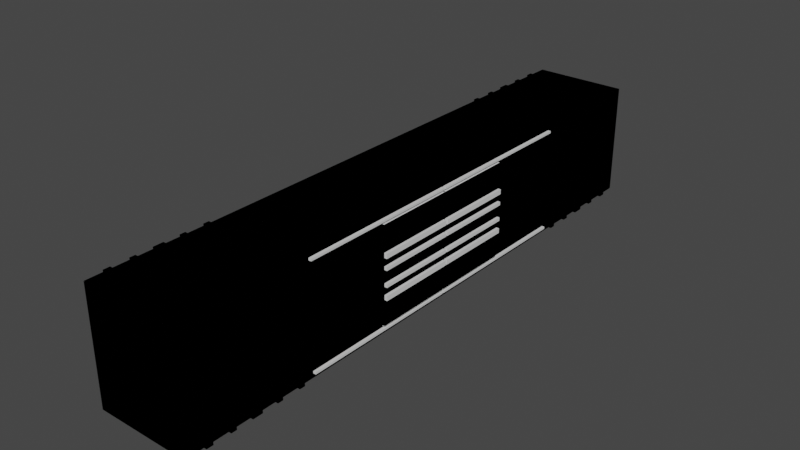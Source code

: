 # Source: boxcar1b.blend  (saved by Blender 3.3.6; exported with 4.5.12 LTS)
import bpy
from mathutils import Matrix  # noqa: F401  (used for matrix-valued properties, if any)

bpy.ops.wm.read_factory_settings(use_empty=True)
scene = bpy.context.scene
scene.name = 'Scene'

# ---- collections
col_refs = bpy.data.collections.new('REFS'); scene.collection.children.link(col_refs)

# ---- materials (node trees are filled in below, after node groups)
mat_material = bpy.data.materials.new('Material')
mat_material.alpha_threshold = 0.0
mat_material.use_transparent_shadow = False
mat_material.roughness = 0.5
mat_material.line_color = (0.0, 0.0, 0.0, 1.0)

# ---- material node trees
mat_material.use_nodes = True; mat_material.node_tree.nodes.clear()
_N = mat_material.node_tree.nodes; _L = mat_material.node_tree.links
n0 = _N.new('ShaderNodeOutputMaterial'); n0.name = 'Material Output'; n0.location = (300, 300)
n1 = _N.new('ShaderNodeBsdfPrincipled'); n1.name = 'Principled BSDF'; n1.location = (10, 300)
n1.distribution = 'GGX'
n1.subsurface_method = 'RANDOM_WALK_SKIN'
n1.inputs[3].default_value = 1.45
n1.inputs[27].default_value = (0.0, 0.0, 0.0, 1.0)
n1.inputs[28].default_value = 1.0
_L.new(n1.outputs[0], n0.inputs[0])
n0.is_active_output = True

# ---- world
world_world = bpy.data.worlds.new('World'); scene.world = world_world
world_world.use_nodes = True; world_world.node_tree.nodes.clear()
_N = world_world.node_tree.nodes; _L = world_world.node_tree.links
n0 = _N.new('ShaderNodeOutputWorld'); n0.name = 'World Output'; n0.location = (300, 300)
n1 = _N.new('ShaderNodeBackground'); n1.name = 'Background'; n1.location = (10, 300)
n1.inputs[0].default_value = (0.05088, 0.05088, 0.05088, 1.0)
_L.new(n1.outputs[0], n0.inputs[0])
n0.is_active_output = True
world_world.color = (0.05088, 0.05088, 0.05088)
world_world.use_sun_shadow = False
world_world.sun_shadow_jitter_overblur = 0.0

# ---- meshes
me_cube = bpy.data.meshes.new('Cube')
me_cube.from_pydata([(1.524, 9.611, 1.829), (1.524, 9.611, -1.829), (1.524, -9.611, 1.829), (1.524, -9.611, -1.829), (-1.524, 9.611, 1.829), (-1.524, 9.611, -1.829), (-1.524, -9.611, 1.829), (-1.524, -9.611, -1.829), (1.524, -0.02389, -1.829), (1.524, -0.02389, 1.829), (1.524, -2.585, -1.829), (1.524, -2.585, 1.829), (1.524, -0.02389, 1.562), (1.524, -2.585, 1.562), (1.524, -0.02389, -1.553), (1.524, -2.585, -1.553), (1.615, -2.585, 1.562), (1.615, -0.02389, 1.562), (1.615, -0.02389, -1.553), (1.615, -2.585, -1.553), (1.524, -5.304, -1.829), (1.524, -5.304, 1.829), (1.524, -2.585, 1.692), (1.524, -0.02389, 1.692), (1.524, -5.304, 1.692), (1.524, -2.585, 1.621), (1.524, -0.02389, 1.621), (1.524, -5.304, 1.621), (1.615, -5.304, 1.621), (1.615, -5.304, 1.692), (1.615, -2.585, 1.692), (1.615, -0.02389, 1.692), (1.615, -2.585, 1.621), (1.615, -0.02389, 1.621), (1.615, -2.585, 0.7209), (1.615, -0.02389, 0.7209), (1.615, -2.585, 0.5672), (1.615, -0.02389, 0.5672), (1.707, -2.585, 0.7209), (1.707, -0.02389, 0.7209), (1.707, -2.585, 0.5672), (1.707, -0.02389, 0.5672), (1.615, -2.585, 0.3141), (1.615, -0.02389, 0.3141), (1.615, -2.585, 0.2056), (1.615, -0.02389, 0.2056), (1.707, -2.585, 0.3141), (1.707, -0.02389, 0.3141), (1.707, -2.585, 0.2056), (1.707, -0.02389, 0.2056), (1.524, -5.709, 1.829), (1.524, -5.709, -1.829), (1.524, -5.892, 1.829), (1.524, -5.892, -1.829), (1.615, -5.892, -1.829), (1.615, -5.709, -1.829), (1.615, -5.709, 1.829), (1.615, -5.892, 1.829), (1.524, -6.488, 1.829), (1.524, -6.488, -1.829), (1.524, -6.67, 1.829), (1.524, -6.67, -1.829), (1.615, -6.67, -1.829), (1.615, -6.488, -1.829), (1.615, -6.488, 1.829), (1.615, -6.67, 1.829), (1.524, -7.184, 1.829), (1.524, -7.184, -1.829), (1.524, -7.516, 1.829), (1.524, -7.516, -1.829), (1.615, -7.516, -1.829), (1.615, -7.184, -1.829), (1.615, -7.184, 1.829), (1.615, -7.516, 1.829), (1.524, -8.046, 1.829), (1.524, -8.046, -1.829), (1.524, -8.228, 1.829), (1.524, -8.228, -1.829), (1.615, -8.228, -1.829), (1.615, -8.046, -1.829), (1.615, -8.046, 1.829), (1.615, -8.228, 1.829), (1.524, -8.792, 1.829), (1.524, -8.792, -1.829), (1.524, -9.007, 1.829), (1.524, -9.007, -1.829), (1.615, -9.007, -1.829), (1.615, -8.792, -1.829), (1.615, -8.792, 1.829), (1.615, -9.007, 1.829), (-1.524, 9.611, 1.829), (-1.524, 9.611, -1.829), (-1.524, -9.611, 1.829), (-1.524, -9.611, -1.829), (1.524, 9.611, 1.829), (1.524, 9.611, -1.829), (1.524, -9.611, 1.829), (1.524, -9.611, -1.829), (-1.524, -0.02389, -1.829), (-1.524, -0.02389, 1.829), (-1.524, -2.585, -1.829), (-1.524, -2.585, 1.829), (-1.524, -0.02389, 1.562), (-1.524, -2.585, 1.562), (-1.524, -0.02389, -1.553), (-1.524, -2.585, -1.553), (-1.615, -2.585, 1.562), (-1.615, -0.02389, 1.562), (-1.615, -0.02389, -1.553), (-1.615, -2.585, -1.553), (-1.524, -5.304, -1.829), (-1.524, -5.304, 1.829), (-1.524, -2.585, 1.692), (-1.524, -0.02389, 1.692), (-1.524, -5.304, 1.692), (-1.524, -2.585, 1.621), (-1.524, -0.02389, 1.621), (-1.524, -5.304, 1.621), (-1.615, -5.304, 1.621), (-1.615, -5.304, 1.692), (-1.615, -2.585, 1.692), (-1.615, -0.02389, 1.692), (-1.615, -2.585, 1.621), (-1.615, -0.02389, 1.621), (-1.615, -2.585, 0.7209), (-1.615, -0.02389, 0.7209), (-1.615, -2.585, 0.5672), (-1.615, -0.02389, 0.5672), (-1.707, -2.585, 0.7209), (-1.707, -0.02389, 0.7209), (-1.707, -2.585, 0.5672), (-1.707, -0.02389, 0.5672), (-1.615, -2.585, 0.3141), (-1.615, -0.02389, 0.3141), (-1.615, -2.585, 0.2056), (-1.615, -0.02389, 0.2056), (-1.707, -2.585, 0.3141), (-1.707, -0.02389, 0.3141), (-1.707, -2.585, 0.2056), (-1.707, -0.02389, 0.2056), (-1.524, -5.709, 1.829), (-1.524, -5.709, -1.829), (-1.524, -5.892, 1.829), (-1.524, -5.892, -1.829), (-1.615, -5.892, -1.829), (-1.615, -5.709, -1.829), (-1.615, -5.709, 1.829), (-1.615, -5.892, 1.829), (-1.524, -6.488, 1.829), (-1.524, -6.488, -1.829), (-1.524, -6.67, 1.829), (-1.524, -6.67, -1.829), (-1.615, -6.67, -1.829), (-1.615, -6.488, -1.829), (-1.615, -6.488, 1.829), (-1.615, -6.67, 1.829), (-1.524, -7.184, 1.829), (-1.524, -7.184, -1.829), (-1.524, -7.516, 1.829), (-1.524, -7.516, -1.829), (-1.615, -7.516, -1.829), (-1.615, -7.184, -1.829), (-1.615, -7.184, 1.829), (-1.615, -7.516, 1.829), (-1.524, -8.046, 1.829), (-1.524, -8.046, -1.829), (-1.524, -8.228, 1.829), (-1.524, -8.228, -1.829), (-1.615, -8.228, -1.829), (-1.615, -8.046, -1.829), (-1.615, -8.046, 1.829), (-1.615, -8.228, 1.829), (-1.524, -8.792, 1.829), (-1.524, -8.792, -1.829), (-1.524, -9.007, 1.829), (-1.524, -9.007, -1.829), (-1.615, -9.007, -1.829), (-1.615, -8.792, -1.829), (-1.615, -8.792, 1.829), (-1.615, -9.007, 1.829), (1.524, -9.611, 1.829), (1.524, -9.611, -1.829), (1.524, 9.611, 1.829), (1.524, 9.611, -1.829), (-1.524, -9.611, 1.829), (-1.524, -9.611, -1.829), (-1.524, 9.611, 1.829), (-1.524, 9.611, -1.829), (1.524, 0.02389, -1.829), (1.524, 0.02389, 1.829), (1.524, 2.585, -1.829), (1.524, 2.585, 1.829), (1.524, 0.02389, 1.562), (1.524, 2.585, 1.562), (1.524, 0.02389, -1.553), (1.524, 2.585, -1.553), (1.615, 2.585, 1.562), (1.615, 0.02389, 1.562), (1.615, 0.02389, -1.553), (1.615, 2.585, -1.553), (1.524, 5.304, -1.829), (1.524, 5.304, 1.829), (1.524, 2.585, 1.692), (1.524, 0.02389, 1.692), (1.524, 5.304, 1.692), (1.524, 2.585, 1.621), (1.524, 0.02389, 1.621), (1.524, 5.304, 1.621), (1.615, 5.304, 1.621), (1.615, 5.304, 1.692), (1.615, 2.585, 1.692), (1.615, 0.02389, 1.692), (1.615, 2.585, 1.621), (1.615, 0.02389, 1.621), (1.615, 2.585, 0.7209), (1.615, 0.02389, 0.7209), (1.615, 2.585, 0.5672), (1.615, 0.02389, 0.5672), (1.707, 2.585, 0.7209), (1.707, 0.02389, 0.7209), (1.707, 2.585, 0.5672), (1.707, 0.02389, 0.5672), (1.615, 2.585, 0.3141), (1.615, 0.02389, 0.3141), (1.615, 2.585, 0.2056), (1.615, 0.02389, 0.2056), (1.707, 2.585, 0.3141), (1.707, 0.02389, 0.3141), (1.707, 2.585, 0.2056), (1.707, 0.02389, 0.2056), (1.524, 5.709, 1.829), (1.524, 5.709, -1.829), (1.524, 5.892, 1.829), (1.524, 5.892, -1.829), (1.615, 5.892, -1.829), (1.615, 5.709, -1.829), (1.615, 5.709, 1.829), (1.615, 5.892, 1.829), (1.524, 6.488, 1.829), (1.524, 6.488, -1.829), (1.524, 6.67, 1.829), (1.524, 6.67, -1.829), (1.615, 6.67, -1.829), (1.615, 6.488, -1.829), (1.615, 6.488, 1.829), (1.615, 6.67, 1.829), (1.524, 7.184, 1.829), (1.524, 7.184, -1.829), (1.524, 7.516, 1.829), (1.524, 7.516, -1.829), (1.615, 7.516, -1.829), (1.615, 7.184, -1.829), (1.615, 7.184, 1.829), (1.615, 7.516, 1.829), (1.524, 8.046, 1.829), (1.524, 8.046, -1.829), (1.524, 8.228, 1.829), (1.524, 8.228, -1.829), (1.615, 8.228, -1.829), (1.615, 8.046, -1.829), (1.615, 8.046, 1.829), (1.615, 8.228, 1.829), (1.524, 8.792, 1.829), (1.524, 8.792, -1.829), (1.524, 9.007, 1.829), (1.524, 9.007, -1.829), (1.615, 9.007, -1.829), (1.615, 8.792, -1.829), (1.615, 8.792, 1.829), (1.615, 9.007, 1.829), (-1.524, -9.611, 1.829), (-1.524, -9.611, -1.829), (-1.524, 9.611, 1.829), (-1.524, 9.611, -1.829), (1.524, -9.611, 1.829), (1.524, -9.611, -1.829), (1.524, 9.611, 1.829), (1.524, 9.611, -1.829), (-1.524, 0.02389, -1.829), (-1.524, 0.02389, 1.829), (-1.524, 2.585, -1.829), (-1.524, 2.585, 1.829), (-1.524, 0.02389, 1.562), (-1.524, 2.585, 1.562), (-1.524, 0.02389, -1.553), (-1.524, 2.585, -1.553), (-1.615, 2.585, 1.562), (-1.615, 0.02389, 1.562), (-1.615, 0.02389, -1.553), (-1.615, 2.585, -1.553), (-1.524, 5.304, -1.829), (-1.524, 5.304, 1.829), (-1.524, 2.585, 1.692), (-1.524, 0.02389, 1.692), (-1.524, 5.304, 1.692), (-1.524, 2.585, 1.621), (-1.524, 0.02389, 1.621), (-1.524, 5.304, 1.621), (-1.615, 5.304, 1.621), (-1.615, 5.304, 1.692), (-1.615, 2.585, 1.692), (-1.615, 0.02389, 1.692), (-1.615, 2.585, 1.621), (-1.615, 0.02389, 1.621), (-1.615, 2.585, 0.7209), (-1.615, 0.02389, 0.7209), (-1.615, 2.585, 0.5672), (-1.615, 0.02389, 0.5672), (-1.707, 2.585, 0.7209), (-1.707, 0.02389, 0.7209), (-1.707, 2.585, 0.5672), (-1.707, 0.02389, 0.5672), (-1.615, 2.585, 0.3141), (-1.615, 0.02389, 0.3141), (-1.615, 2.585, 0.2056), (-1.615, 0.02389, 0.2056), (-1.707, 2.585, 0.3141), (-1.707, 0.02389, 0.3141), (-1.707, 2.585, 0.2056), (-1.707, 0.02389, 0.2056), (-1.524, 5.709, 1.829), (-1.524, 5.709, -1.829), (-1.524, 5.892, 1.829), (-1.524, 5.892, -1.829), (-1.615, 5.892, -1.829), (-1.615, 5.709, -1.829), (-1.615, 5.709, 1.829), (-1.615, 5.892, 1.829), (-1.524, 6.488, 1.829), (-1.524, 6.488, -1.829), (-1.524, 6.67, 1.829), (-1.524, 6.67, -1.829), (-1.615, 6.67, -1.829), (-1.615, 6.488, -1.829), (-1.615, 6.488, 1.829), (-1.615, 6.67, 1.829), (-1.524, 7.184, 1.829), (-1.524, 7.184, -1.829), (-1.524, 7.516, 1.829), (-1.524, 7.516, -1.829), (-1.615, 7.516, -1.829), (-1.615, 7.184, -1.829), (-1.615, 7.184, 1.829), (-1.615, 7.516, 1.829), (-1.524, 8.046, 1.829), (-1.524, 8.046, -1.829), (-1.524, 8.228, 1.829), (-1.524, 8.228, -1.829), (-1.615, 8.228, -1.829), (-1.615, 8.046, -1.829), (-1.615, 8.046, 1.829), (-1.615, 8.228, 1.829), (-1.524, 8.792, 1.829), (-1.524, 8.792, -1.829), (-1.524, 9.007, 1.829), (-1.524, 9.007, -1.829), (-1.615, 9.007, -1.829), (-1.615, 8.792, -1.829), (-1.615, 8.792, 1.829), (-1.615, 9.007, 1.829), (1.524, 9.611, -1.829), (1.524, 9.611, 1.829), (1.524, -9.611, -1.829), (1.524, -9.611, 1.829), (-1.524, 9.611, -1.829), (-1.524, 9.611, 1.829), (-1.524, -9.611, -1.829), (-1.524, -9.611, 1.829), (1.524, -0.02389, 1.829), (1.524, -0.02389, -1.829), (1.524, -2.585, 1.829), (1.524, -2.585, -1.829), (1.524, -0.02389, -1.562), (1.524, -2.585, -1.562), (1.524, -0.02389, 1.553), (1.524, -2.585, 1.553), (1.615, -2.585, -1.562), (1.615, -0.02389, -1.562), (1.615, -0.02389, 1.553), (1.615, -2.585, 1.553), (1.524, -5.304, 1.829), (1.524, -5.304, -1.829), (1.524, -2.585, -1.692), (1.524, -0.02389, -1.692), (1.524, -5.304, -1.692), (1.524, -2.585, -1.621), (1.524, -0.02389, -1.621), (1.524, -5.304, -1.621), (1.615, -5.304, -1.621), (1.615, -5.304, -1.692), (1.615, -2.585, -1.692), (1.615, -0.02389, -1.692), (1.615, -2.585, -1.621), (1.615, -0.02389, -1.621), (1.615, -2.585, -0.7209), (1.615, -0.02389, -0.7209), (1.615, -2.585, -0.5672), (1.615, -0.02389, -0.5672), (1.707, -2.585, -0.7209), (1.707, -0.02389, -0.7209), (1.707, -2.585, -0.5672), (1.707, -0.02389, -0.5672), (1.615, -2.585, -0.3141), (1.615, -0.02389, -0.3141), (1.615, -2.585, -0.2056), (1.615, -0.02389, -0.2056), (1.707, -2.585, -0.3141), (1.707, -0.02389, -0.3141), (1.707, -2.585, -0.2056), (1.707, -0.02389, -0.2056), (1.524, -5.709, -1.829), (1.524, -5.709, 1.829), (1.524, -5.892, -1.829), (1.524, -5.892, 1.829), (1.615, -5.892, 1.829), (1.615, -5.709, 1.829), (1.615, -5.709, -1.829), (1.615, -5.892, -1.829), (1.524, -6.488, -1.829), (1.524, -6.488, 1.829), (1.524, -6.67, -1.829), (1.524, -6.67, 1.829), (1.615, -6.67, 1.829), (1.615, -6.488, 1.829), (1.615, -6.488, -1.829), (1.615, -6.67, -1.829), (1.524, -7.184, -1.829), (1.524, -7.184, 1.829), (1.524, -7.516, -1.829), (1.524, -7.516, 1.829), (1.615, -7.516, 1.829), (1.615, -7.184, 1.829), (1.615, -7.184, -1.829), (1.615, -7.516, -1.829), (1.524, -8.046, -1.829), (1.524, -8.046, 1.829), (1.524, -8.228, -1.829), (1.524, -8.228, 1.829), (1.615, -8.228, 1.829), (1.615, -8.046, 1.829), (1.615, -8.046, -1.829), (1.615, -8.228, -1.829), (1.524, -8.792, -1.829), (1.524, -8.792, 1.829), (1.524, -9.007, -1.829), (1.524, -9.007, 1.829), (1.615, -9.007, 1.829), (1.615, -8.792, 1.829), (1.615, -8.792, -1.829), (1.615, -9.007, -1.829), (-1.524, 9.611, -1.829), (-1.524, 9.611, 1.829), (-1.524, -9.611, -1.829), (-1.524, -9.611, 1.829), (1.524, 9.611, -1.829), (1.524, 9.611, 1.829), (1.524, -9.611, -1.829), (1.524, -9.611, 1.829), (-1.524, -0.02389, 1.829), (-1.524, -0.02389, -1.829), (-1.524, -2.585, 1.829), (-1.524, -2.585, -1.829), (-1.524, -0.02389, -1.562), (-1.524, -2.585, -1.562), (-1.524, -0.02389, 1.553), (-1.524, -2.585, 1.553), (-1.615, -2.585, -1.562), (-1.615, -0.02389, -1.562), (-1.615, -0.02389, 1.553), (-1.615, -2.585, 1.553), (-1.524, -5.304, 1.829), (-1.524, -5.304, -1.829), (-1.524, -2.585, -1.692), (-1.524, -0.02389, -1.692), (-1.524, -5.304, -1.692), (-1.524, -2.585, -1.621), (-1.524, -0.02389, -1.621), (-1.524, -5.304, -1.621), (-1.615, -5.304, -1.621), (-1.615, -5.304, -1.692), (-1.615, -2.585, -1.692), (-1.615, -0.02389, -1.692), (-1.615, -2.585, -1.621), (-1.615, -0.02389, -1.621), (-1.615, -2.585, -0.7209), (-1.615, -0.02389, -0.7209), (-1.615, -2.585, -0.5672), (-1.615, -0.02389, -0.5672), (-1.707, -2.585, -0.7209), (-1.707, -0.02389, -0.7209), (-1.707, -2.585, -0.5672), (-1.707, -0.02389, -0.5672), (-1.615, -2.585, -0.3141), (-1.615, -0.02389, -0.3141), (-1.615, -2.585, -0.2056), (-1.615, -0.02389, -0.2056), (-1.707, -2.585, -0.3141), (-1.707, -0.02389, -0.3141), (-1.707, -2.585, -0.2056), (-1.707, -0.02389, -0.2056), (-1.524, -5.709, -1.829), (-1.524, -5.709, 1.829), (-1.524, -5.892, -1.829), (-1.524, -5.892, 1.829), (-1.615, -5.892, 1.829), (-1.615, -5.709, 1.829), (-1.615, -5.709, -1.829), (-1.615, -5.892, -1.829), (-1.524, -6.488, -1.829), (-1.524, -6.488, 1.829), (-1.524, -6.67, -1.829), (-1.524, -6.67, 1.829), (-1.615, -6.67, 1.829), (-1.615, -6.488, 1.829), (-1.615, -6.488, -1.829), (-1.615, -6.67, -1.829), (-1.524, -7.184, -1.829), (-1.524, -7.184, 1.829), (-1.524, -7.516, -1.829), (-1.524, -7.516, 1.829), (-1.615, -7.516, 1.829), (-1.615, -7.184, 1.829), (-1.615, -7.184, -1.829), (-1.615, -7.516, -1.829), (-1.524, -8.046, -1.829), (-1.524, -8.046, 1.829), (-1.524, -8.228, -1.829), (-1.524, -8.228, 1.829), (-1.615, -8.228, 1.829), (-1.615, -8.046, 1.829), (-1.615, -8.046, -1.829), (-1.615, -8.228, -1.829), (-1.524, -8.792, -1.829), (-1.524, -8.792, 1.829), (-1.524, -9.007, -1.829), (-1.524, -9.007, 1.829), (-1.615, -9.007, 1.829), (-1.615, -8.792, 1.829), (-1.615, -8.792, -1.829), (-1.615, -9.007, -1.829), (1.524, -9.611, -1.829), (1.524, -9.611, 1.829), (1.524, 9.611, -1.829), (1.524, 9.611, 1.829), (-1.524, -9.611, -1.829), (-1.524, -9.611, 1.829), (-1.524, 9.611, -1.829), (-1.524, 9.611, 1.829), (1.524, 0.02389, 1.829), (1.524, 0.02389, -1.829), (1.524, 2.585, 1.829), (1.524, 2.585, -1.829), (1.524, 0.02389, -1.562), (1.524, 2.585, -1.562), (1.524, 0.02389, 1.553), (1.524, 2.585, 1.553), (1.615, 2.585, -1.562), (1.615, 0.02389, -1.562), (1.615, 0.02389, 1.553), (1.615, 2.585, 1.553), (1.524, 5.304, 1.829), (1.524, 5.304, -1.829), (1.524, 2.585, -1.692), (1.524, 0.02389, -1.692), (1.524, 5.304, -1.692), (1.524, 2.585, -1.621), (1.524, 0.02389, -1.621), (1.524, 5.304, -1.621), (1.615, 5.304, -1.621), (1.615, 5.304, -1.692), (1.615, 2.585, -1.692), (1.615, 0.02389, -1.692), (1.615, 2.585, -1.621), (1.615, 0.02389, -1.621), (1.615, 2.585, -0.7209), (1.615, 0.02389, -0.7209), (1.615, 2.585, -0.5672), (1.615, 0.02389, -0.5672), (1.707, 2.585, -0.7209), (1.707, 0.02389, -0.7209), (1.707, 2.585, -0.5672), (1.707, 0.02389, -0.5672), (1.615, 2.585, -0.3141), (1.615, 0.02389, -0.3141), (1.615, 2.585, -0.2056), (1.615, 0.02389, -0.2056), (1.707, 2.585, -0.3141), (1.707, 0.02389, -0.3141), (1.707, 2.585, -0.2056), (1.707, 0.02389, -0.2056), (1.524, 5.709, -1.829), (1.524, 5.709, 1.829), (1.524, 5.892, -1.829), (1.524, 5.892, 1.829), (1.615, 5.892, 1.829), (1.615, 5.709, 1.829), (1.615, 5.709, -1.829), (1.615, 5.892, -1.829), (1.524, 6.488, -1.829), (1.524, 6.488, 1.829), (1.524, 6.67, -1.829), (1.524, 6.67, 1.829), (1.615, 6.67, 1.829), (1.615, 6.488, 1.829), (1.615, 6.488, -1.829), (1.615, 6.67, -1.829), (1.524, 7.184, -1.829), (1.524, 7.184, 1.829), (1.524, 7.516, -1.829), (1.524, 7.516, 1.829), (1.615, 7.516, 1.829), (1.615, 7.184, 1.829), (1.615, 7.184, -1.829), (1.615, 7.516, -1.829), (1.524, 8.046, -1.829), (1.524, 8.046, 1.829), (1.524, 8.228, -1.829), (1.524, 8.228, 1.829), (1.615, 8.228, 1.829), (1.615, 8.046, 1.829), (1.615, 8.046, -1.829), (1.615, 8.228, -1.829), (1.524, 8.792, -1.829), (1.524, 8.792, 1.829), (1.524, 9.007, -1.829), (1.524, 9.007, 1.829), (1.615, 9.007, 1.829), (1.615, 8.792, 1.829), (1.615, 8.792, -1.829), (1.615, 9.007, -1.829), (-1.524, -9.611, -1.829), (-1.524, -9.611, 1.829), (-1.524, 9.611, -1.829), (-1.524, 9.611, 1.829), (1.524, -9.611, -1.829), (1.524, -9.611, 1.829), (1.524, 9.611, -1.829), (1.524, 9.611, 1.829), (-1.524, 0.02389, 1.829), (-1.524, 0.02389, -1.829), (-1.524, 2.585, 1.829), (-1.524, 2.585, -1.829), (-1.524, 0.02389, -1.562), (-1.524, 2.585, -1.562), (-1.524, 0.02389, 1.553), (-1.524, 2.585, 1.553), (-1.615, 2.585, -1.562), (-1.615, 0.02389, -1.562), (-1.615, 0.02389, 1.553), (-1.615, 2.585, 1.553), (-1.524, 5.304, 1.829), (-1.524, 5.304, -1.829), (-1.524, 2.585, -1.692), (-1.524, 0.02389, -1.692), (-1.524, 5.304, -1.692), (-1.524, 2.585, -1.621), (-1.524, 0.02389, -1.621), (-1.524, 5.304, -1.621), (-1.615, 5.304, -1.621), (-1.615, 5.304, -1.692), (-1.615, 2.585, -1.692), (-1.615, 0.02389, -1.692), (-1.615, 2.585, -1.621), (-1.615, 0.02389, -1.621), (-1.615, 2.585, -0.7209), (-1.615, 0.02389, -0.7209), (-1.615, 2.585, -0.5672), (-1.615, 0.02389, -0.5672), (-1.707, 2.585, -0.7209), (-1.707, 0.02389, -0.7209), (-1.707, 2.585, -0.5672), (-1.707, 0.02389, -0.5672), (-1.615, 2.585, -0.3141), (-1.615, 0.02389, -0.3141), (-1.615, 2.585, -0.2056), (-1.615, 0.02389, -0.2056), (-1.707, 2.585, -0.3141), (-1.707, 0.02389, -0.3141), (-1.707, 2.585, -0.2056), (-1.707, 0.02389, -0.2056), (-1.524, 5.709, -1.829), (-1.524, 5.709, 1.829), (-1.524, 5.892, -1.829), (-1.524, 5.892, 1.829), (-1.615, 5.892, 1.829), (-1.615, 5.709, 1.829), (-1.615, 5.709, -1.829), (-1.615, 5.892, -1.829), (-1.524, 6.488, -1.829), (-1.524, 6.488, 1.829), (-1.524, 6.67, -1.829), (-1.524, 6.67, 1.829), (-1.615, 6.67, 1.829), (-1.615, 6.488, 1.829), (-1.615, 6.488, -1.829), (-1.615, 6.67, -1.829), (-1.524, 7.184, -1.829), (-1.524, 7.184, 1.829), (-1.524, 7.516, -1.829), (-1.524, 7.516, 1.829), (-1.615, 7.516, 1.829), (-1.615, 7.184, 1.829), (-1.615, 7.184, -1.829), (-1.615, 7.516, -1.829), (-1.524, 8.046, -1.829), (-1.524, 8.046, 1.829), (-1.524, 8.228, -1.829), (-1.524, 8.228, 1.829), (-1.615, 8.228, 1.829), (-1.615, 8.046, 1.829), (-1.615, 8.046, -1.829), (-1.615, 8.228, -1.829), (-1.524, 8.792, -1.829), (-1.524, 8.792, 1.829), (-1.524, 9.007, -1.829), (-1.524, 9.007, 1.829), (-1.615, 9.007, 1.829), (-1.615, 8.792, 1.829), (-1.615, 8.792, -1.829), (-1.615, 9.007, -1.829)], [], [(0, 4, 6, 2, 84, 82, 76, 74, 68, 66, 60, 58, 52, 50, 21, 11, 9), (3, 2, 6, 7), (7, 6, 4, 5), (5, 1, 8, 10, 20, 51, 53, 59, 61, 67, 69, 75, 77, 83, 85, 3, 7), (1, 0, 9, 23, 26, 12, 14, 8), (5, 4, 0, 1), (19, 18, 45, 44), (8, 14, 15, 10), (10, 15, 13, 25, 27, 20), (13, 12, 26, 25), (13, 15, 19, 44, 42, 36, 34, 16), (12, 13, 16, 17), (15, 14, 18, 19), (14, 12, 17, 35, 37, 43, 45, 18), (22, 24, 29, 30, 31, 23), (20, 27, 24, 21, 50, 51), (24, 22, 11, 21), (22, 23, 9, 11), (27, 25, 26, 33, 32, 28), (26, 23, 31, 33), (37, 35, 39, 41), (24, 27, 28, 29), (34, 35, 17, 16), (28, 32, 33, 31, 30, 29), (40, 41, 39, 38), (35, 34, 38, 39), (36, 37, 41, 40), (34, 36, 40, 38), (48, 49, 47, 46), (42, 43, 37, 36), (45, 43, 47, 49), (43, 42, 46, 47), (44, 45, 49, 48), (42, 44, 48, 46), (55, 56, 57, 54), (50, 52, 57, 56), (53, 52, 58, 59), (53, 51, 55, 54), (51, 50, 56, 55), (52, 53, 54, 57), (63, 64, 65, 62), (60, 61, 62, 65), (61, 60, 66, 67), (58, 60, 65, 64), (61, 59, 63, 62), (59, 58, 64, 63), (71, 72, 73, 70), (67, 66, 72, 71), (69, 68, 74, 75), (68, 69, 70, 73), (66, 68, 73, 72), (69, 67, 71, 70), (79, 80, 81, 78), (76, 77, 78, 81), (77, 76, 82, 83), (74, 76, 81, 80), (77, 75, 79, 78), (75, 74, 80, 79), (87, 88, 89, 86), (83, 82, 88, 87), (85, 84, 2, 3), (84, 85, 86, 89), (82, 84, 89, 88), (85, 83, 87, 86), (90, 99, 101, 111, 140, 142, 148, 150, 156, 158, 164, 166, 172, 174, 92, 96, 94), (93, 97, 96, 92), (97, 95, 94, 96), (95, 97, 93, 175, 173, 167, 165, 159, 157, 151, 149, 143, 141, 110, 100, 98, 91), (91, 98, 104, 102, 116, 113, 99, 90), (95, 91, 90, 94), (109, 134, 135, 108), (98, 100, 105, 104), (100, 110, 117, 115, 103, 105), (103, 115, 116, 102), (103, 106, 124, 126, 132, 134, 109, 105), (102, 107, 106, 103), (105, 109, 108, 104), (104, 108, 135, 133, 127, 125, 107, 102), (112, 113, 121, 120, 119, 114), (110, 141, 140, 111, 114, 117), (114, 111, 101, 112), (112, 101, 99, 113), (117, 118, 122, 123, 116, 115), (116, 123, 121, 113), (127, 131, 129, 125), (114, 119, 118, 117), (124, 106, 107, 125), (118, 119, 120, 121, 123, 122), (130, 128, 129, 131), (125, 129, 128, 124), (126, 130, 131, 127), (124, 128, 130, 126), (138, 136, 137, 139), (132, 126, 127, 133), (135, 139, 137, 133), (133, 137, 136, 132), (134, 138, 139, 135), (132, 136, 138, 134), (145, 144, 147, 146), (140, 146, 147, 142), (143, 149, 148, 142), (143, 144, 145, 141), (141, 145, 146, 140), (142, 147, 144, 143), (153, 152, 155, 154), (150, 155, 152, 151), (151, 157, 156, 150), (148, 154, 155, 150), (151, 152, 153, 149), (149, 153, 154, 148), (161, 160, 163, 162), (157, 161, 162, 156), (159, 165, 164, 158), (158, 163, 160, 159), (156, 162, 163, 158), (159, 160, 161, 157), (169, 168, 171, 170), (166, 171, 168, 167), (167, 173, 172, 166), (164, 170, 171, 166), (167, 168, 169, 165), (165, 169, 170, 164), (177, 176, 179, 178), (173, 177, 178, 172), (175, 93, 92, 174), (174, 179, 176, 175), (172, 178, 179, 174), (175, 176, 177, 173), (180, 189, 191, 201, 230, 232, 238, 240, 246, 248, 254, 256, 262, 264, 182, 186, 184), (183, 187, 186, 182), (187, 185, 184, 186), (185, 187, 183, 265, 263, 257, 255, 249, 247, 241, 239, 233, 231, 200, 190, 188, 181), (181, 188, 194, 192, 206, 203, 189, 180), (185, 181, 180, 184), (199, 224, 225, 198), (188, 190, 195, 194), (190, 200, 207, 205, 193, 195), (193, 205, 206, 192), (193, 196, 214, 216, 222, 224, 199, 195), (192, 197, 196, 193), (195, 199, 198, 194), (194, 198, 225, 223, 217, 215, 197, 192), (202, 203, 211, 210, 209, 204), (200, 231, 230, 201, 204, 207), (204, 201, 191, 202), (202, 191, 189, 203), (207, 208, 212, 213, 206, 205), (206, 213, 211, 203), (217, 221, 219, 215), (204, 209, 208, 207), (214, 196, 197, 215), (208, 209, 210, 211, 213, 212), (220, 218, 219, 221), (215, 219, 218, 214), (216, 220, 221, 217), (214, 218, 220, 216), (228, 226, 227, 229), (222, 216, 217, 223), (225, 229, 227, 223), (223, 227, 226, 222), (224, 228, 229, 225), (222, 226, 228, 224), (235, 234, 237, 236), (230, 236, 237, 232), (233, 239, 238, 232), (233, 234, 235, 231), (231, 235, 236, 230), (232, 237, 234, 233), (243, 242, 245, 244), (240, 245, 242, 241), (241, 247, 246, 240), (238, 244, 245, 240), (241, 242, 243, 239), (239, 243, 244, 238), (251, 250, 253, 252), (247, 251, 252, 246), (249, 255, 254, 248), (248, 253, 250, 249), (246, 252, 253, 248), (249, 250, 251, 247), (259, 258, 261, 260), (256, 261, 258, 257), (257, 263, 262, 256), (254, 260, 261, 256), (257, 258, 259, 255), (255, 259, 260, 254), (267, 266, 269, 268), (263, 267, 268, 262), (265, 183, 182, 264), (264, 269, 266, 265), (262, 268, 269, 264), (265, 266, 267, 263), (270, 274, 276, 272, 354, 352, 346, 344, 338, 336, 330, 328, 322, 320, 291, 281, 279), (273, 272, 276, 277), (277, 276, 274, 275), (275, 271, 278, 280, 290, 321, 323, 329, 331, 337, 339, 345, 347, 353, 355, 273, 277), (271, 270, 279, 293, 296, 282, 284, 278), (275, 274, 270, 271), (289, 288, 315, 314), (278, 284, 285, 280), (280, 285, 283, 295, 297, 290), (283, 282, 296, 295), (283, 285, 289, 314, 312, 306, 304, 286), (282, 283, 286, 287), (285, 284, 288, 289), (284, 282, 287, 305, 307, 313, 315, 288), (292, 294, 299, 300, 301, 293), (290, 297, 294, 291, 320, 321), (294, 292, 281, 291), (292, 293, 279, 281), (297, 295, 296, 303, 302, 298), (296, 293, 301, 303), (307, 305, 309, 311), (294, 297, 298, 299), (304, 305, 287, 286), (298, 302, 303, 301, 300, 299), (310, 311, 309, 308), (305, 304, 308, 309), (306, 307, 311, 310), (304, 306, 310, 308), (318, 319, 317, 316), (312, 313, 307, 306), (315, 313, 317, 319), (313, 312, 316, 317), (314, 315, 319, 318), (312, 314, 318, 316), (325, 326, 327, 324), (320, 322, 327, 326), (323, 322, 328, 329), (323, 321, 325, 324), (321, 320, 326, 325), (322, 323, 324, 327), (333, 334, 335, 332), (330, 331, 332, 335), (331, 330, 336, 337), (328, 330, 335, 334), (331, 329, 333, 332), (329, 328, 334, 333), (341, 342, 343, 340), (337, 336, 342, 341), (339, 338, 344, 345), (338, 339, 340, 343), (336, 338, 343, 342), (339, 337, 341, 340), (349, 350, 351, 348), (346, 347, 348, 351), (347, 346, 352, 353), (344, 346, 351, 350), (347, 345, 349, 348), (345, 344, 350, 349), (357, 358, 359, 356), (353, 352, 358, 357), (355, 354, 272, 273), (354, 355, 356, 359), (352, 354, 359, 358), (355, 353, 357, 356), (360, 369, 371, 381, 410, 412, 418, 420, 426, 428, 434, 436, 442, 444, 362, 366, 364), (363, 367, 366, 362), (367, 365, 364, 366), (365, 367, 363, 445, 443, 437, 435, 429, 427, 421, 419, 413, 411, 380, 370, 368, 361), (361, 368, 374, 372, 386, 383, 369, 360), (365, 361, 360, 364), (379, 404, 405, 378), (368, 370, 375, 374), (370, 380, 387, 385, 373, 375), (373, 385, 386, 372), (373, 376, 394, 396, 402, 404, 379, 375), (372, 377, 376, 373), (375, 379, 378, 374), (374, 378, 405, 403, 397, 395, 377, 372), (382, 383, 391, 390, 389, 384), (380, 411, 410, 381, 384, 387), (384, 381, 371, 382), (382, 371, 369, 383), (387, 388, 392, 393, 386, 385), (386, 393, 391, 383), (397, 401, 399, 395), (384, 389, 388, 387), (394, 376, 377, 395), (388, 389, 390, 391, 393, 392), (400, 398, 399, 401), (395, 399, 398, 394), (396, 400, 401, 397), (394, 398, 400, 396), (408, 406, 407, 409), (402, 396, 397, 403), (405, 409, 407, 403), (403, 407, 406, 402), (404, 408, 409, 405), (402, 406, 408, 404), (415, 414, 417, 416), (410, 416, 417, 412), (413, 419, 418, 412), (413, 414, 415, 411), (411, 415, 416, 410), (412, 417, 414, 413), (423, 422, 425, 424), (420, 425, 422, 421), (421, 427, 426, 420), (418, 424, 425, 420), (421, 422, 423, 419), (419, 423, 424, 418), (431, 430, 433, 432), (427, 431, 432, 426), (429, 435, 434, 428), (428, 433, 430, 429), (426, 432, 433, 428), (429, 430, 431, 427), (439, 438, 441, 440), (436, 441, 438, 437), (437, 443, 442, 436), (434, 440, 441, 436), (437, 438, 439, 435), (435, 439, 440, 434), (447, 446, 449, 448), (443, 447, 448, 442), (445, 363, 362, 444), (444, 449, 446, 445), (442, 448, 449, 444), (445, 446, 447, 443), (450, 454, 456, 452, 534, 532, 526, 524, 518, 516, 510, 508, 502, 500, 471, 461, 459), (453, 452, 456, 457), (457, 456, 454, 455), (455, 451, 458, 460, 470, 501, 503, 509, 511, 517, 519, 525, 527, 533, 535, 453, 457), (451, 450, 459, 473, 476, 462, 464, 458), (455, 454, 450, 451), (469, 468, 495, 494), (458, 464, 465, 460), (460, 465, 463, 475, 477, 470), (463, 462, 476, 475), (463, 465, 469, 494, 492, 486, 484, 466), (462, 463, 466, 467), (465, 464, 468, 469), (464, 462, 467, 485, 487, 493, 495, 468), (472, 474, 479, 480, 481, 473), (470, 477, 474, 471, 500, 501), (474, 472, 461, 471), (472, 473, 459, 461), (477, 475, 476, 483, 482, 478), (476, 473, 481, 483), (487, 485, 489, 491), (474, 477, 478, 479), (484, 485, 467, 466), (478, 482, 483, 481, 480, 479), (490, 491, 489, 488), (485, 484, 488, 489), (486, 487, 491, 490), (484, 486, 490, 488), (498, 499, 497, 496), (492, 493, 487, 486), (495, 493, 497, 499), (493, 492, 496, 497), (494, 495, 499, 498), (492, 494, 498, 496), (505, 506, 507, 504), (500, 502, 507, 506), (503, 502, 508, 509), (503, 501, 505, 504), (501, 500, 506, 505), (502, 503, 504, 507), (513, 514, 515, 512), (510, 511, 512, 515), (511, 510, 516, 517), (508, 510, 515, 514), (511, 509, 513, 512), (509, 508, 514, 513), (521, 522, 523, 520), (517, 516, 522, 521), (519, 518, 524, 525), (518, 519, 520, 523), (516, 518, 523, 522), (519, 517, 521, 520), (529, 530, 531, 528), (526, 527, 528, 531), (527, 526, 532, 533), (524, 526, 531, 530), (527, 525, 529, 528), (525, 524, 530, 529), (537, 538, 539, 536), (533, 532, 538, 537), (535, 534, 452, 453), (534, 535, 536, 539), (532, 534, 539, 538), (535, 533, 537, 536), (540, 544, 546, 542, 624, 622, 616, 614, 608, 606, 600, 598, 592, 590, 561, 551, 549), (543, 542, 546, 547), (547, 546, 544, 545), (545, 541, 548, 550, 560, 591, 593, 599, 601, 607, 609, 615, 617, 623, 625, 543, 547), (541, 540, 549, 563, 566, 552, 554, 548), (545, 544, 540, 541), (559, 558, 585, 584), (548, 554, 555, 550), (550, 555, 553, 565, 567, 560), (553, 552, 566, 565), (553, 555, 559, 584, 582, 576, 574, 556), (552, 553, 556, 557), (555, 554, 558, 559), (554, 552, 557, 575, 577, 583, 585, 558), (562, 564, 569, 570, 571, 563), (560, 567, 564, 561, 590, 591), (564, 562, 551, 561), (562, 563, 549, 551), (567, 565, 566, 573, 572, 568), (566, 563, 571, 573), (577, 575, 579, 581), (564, 567, 568, 569), (574, 575, 557, 556), (568, 572, 573, 571, 570, 569), (580, 581, 579, 578), (575, 574, 578, 579), (576, 577, 581, 580), (574, 576, 580, 578), (588, 589, 587, 586), (582, 583, 577, 576), (585, 583, 587, 589), (583, 582, 586, 587), (584, 585, 589, 588), (582, 584, 588, 586), (595, 596, 597, 594), (590, 592, 597, 596), (593, 592, 598, 599), (593, 591, 595, 594), (591, 590, 596, 595), (592, 593, 594, 597), (603, 604, 605, 602), (600, 601, 602, 605), (601, 600, 606, 607), (598, 600, 605, 604), (601, 599, 603, 602), (599, 598, 604, 603), (611, 612, 613, 610), (607, 606, 612, 611), (609, 608, 614, 615), (608, 609, 610, 613), (606, 608, 613, 612), (609, 607, 611, 610), (619, 620, 621, 618), (616, 617, 618, 621), (617, 616, 622, 623), (614, 616, 621, 620), (617, 615, 619, 618), (615, 614, 620, 619), (627, 628, 629, 626), (623, 622, 628, 627), (625, 624, 542, 543), (624, 625, 626, 629), (622, 624, 629, 628), (625, 623, 627, 626), (630, 639, 641, 651, 680, 682, 688, 690, 696, 698, 704, 706, 712, 714, 632, 636, 634), (633, 637, 636, 632), (637, 635, 634, 636), (635, 637, 633, 715, 713, 707, 705, 699, 697, 691, 689, 683, 681, 650, 640, 638, 631), (631, 638, 644, 642, 656, 653, 639, 630), (635, 631, 630, 634), (649, 674, 675, 648), (638, 640, 645, 644), (640, 650, 657, 655, 643, 645), (643, 655, 656, 642), (643, 646, 664, 666, 672, 674, 649, 645), (642, 647, 646, 643), (645, 649, 648, 644), (644, 648, 675, 673, 667, 665, 647, 642), (652, 653, 661, 660, 659, 654), (650, 681, 680, 651, 654, 657), (654, 651, 641, 652), (652, 641, 639, 653), (657, 658, 662, 663, 656, 655), (656, 663, 661, 653), (667, 671, 669, 665), (654, 659, 658, 657), (664, 646, 647, 665), (658, 659, 660, 661, 663, 662), (670, 668, 669, 671), (665, 669, 668, 664), (666, 670, 671, 667), (664, 668, 670, 666), (678, 676, 677, 679), (672, 666, 667, 673), (675, 679, 677, 673), (673, 677, 676, 672), (674, 678, 679, 675), (672, 676, 678, 674), (685, 684, 687, 686), (680, 686, 687, 682), (683, 689, 688, 682), (683, 684, 685, 681), (681, 685, 686, 680), (682, 687, 684, 683), (693, 692, 695, 694), (690, 695, 692, 691), (691, 697, 696, 690), (688, 694, 695, 690), (691, 692, 693, 689), (689, 693, 694, 688), (701, 700, 703, 702), (697, 701, 702, 696), (699, 705, 704, 698), (698, 703, 700, 699), (696, 702, 703, 698), (699, 700, 701, 697), (709, 708, 711, 710), (706, 711, 708, 707), (707, 713, 712, 706), (704, 710, 711, 706), (707, 708, 709, 705), (705, 709, 710, 704), (717, 716, 719, 718), (713, 717, 718, 712), (715, 633, 632, 714), (714, 719, 716, 715), (712, 718, 719, 714), (715, 716, 717, 713)])
_uv = me_cube.uv_layers.new(name='UVMap')
_uv.uv.foreach_set('vector', [0.625, 0.5, 0.875, 0.5, 0.875, 0.75, 0.625, 0.75, 0.625, 0.7421, 0.625, 0.7393, 0.625, 0.732, 0.625, 0.7296, 0.625, 0.7228, 0.625, 0.7184, 0.625, 0.7118, 0.625, 0.7094, 0.625, 0.7016, 0.625, 0.6993, 0.625, 0.694, 0.625, 0.6586, 0.625, 0.6253, 0.375, 0.75, 0.625, 0.75, 0.625, 1.0, 0.375, 1.0, 0.375, 0.0, 0.625, 0.0, 0.625, 0.25, 0.375, 0.25, 0.125, 0.5, 0.375, 0.5, 0.375, 0.6253, 0.375, 0.6586, 0.375, 0.694, 0.375, 0.6993, 0.375, 0.7016, 0.375, 0.7094, 0.375, 0.7118, 0.375, 0.7184, 0.375, 0.7228, 0.375, 0.7296, 0.375, 0.732, 0.375, 0.7393, 0.375, 0.7421, 0.375, 0.75, 0.125, 0.75, 0.375, 0.5, 0.625, 0.5, 0.625, 0.6253, 0.6156, 0.6253, 0.6108, 0.6253, 0.6068, 0.6253, 0.3939, 0.6253, 0.375, 0.6253, 0.375, 0.25, 0.625, 0.25, 0.625, 0.5, 0.375, 0.5, 0.3939, 0.6586, 0.3939, 0.6253, 0.5141, 0.6253, 0.5141, 0.6586, 0.375, 0.6253, 0.3939, 0.6253, 0.3939, 0.6586, 0.375, 0.6586, 0.375, 0.6586, 0.3939, 0.6586, 0.6068, 0.6586, 0.6108, 0.6586, 0.6108, 0.694, 0.375, 0.694, 0.6068, 0.6586, 0.6068, 0.6253, 0.6108, 0.6253, 0.6108, 0.6586, 0.6068, 0.6586, 0.3939, 0.6586, 0.3939, 0.6586, 0.5141, 0.6586, 0.5215, 0.6586, 0.5388, 0.6586, 0.5493, 0.6586, 0.6068, 0.6586, 0.6068, 0.6253, 0.6068, 0.6586, 0.6068, 0.6586, 0.6068, 0.6253, 0.3939, 0.6586, 0.3939, 0.6253, 0.3939, 0.6253, 0.3939, 0.6586, 0.3939, 0.6253, 0.6068, 0.6253, 0.6068, 0.6253, 0.5493, 0.6253, 0.5388, 0.6253, 0.5215, 0.6253, 0.5141, 0.6253, 0.3939, 0.6253, 0.6156, 0.6586, 0.6156, 0.694, 0.6156, 0.694, 0.6156, 0.6586, 0.6156, 0.6253, 0.6156, 0.6253, 0.375, 0.694, 0.6108, 0.694, 0.6156, 0.694, 0.625, 0.694, 0.625, 0.6993, 0.375, 0.6993, 0.6156, 0.694, 0.6156, 0.6586, 0.625, 0.6586, 0.625, 0.694, 0.6156, 0.6586, 0.6156, 0.6253, 0.625, 0.6253, 0.625, 0.6586, 0.6108, 0.694, 0.6108, 0.6586, 0.6108, 0.6253, 0.6108, 0.6253, 0.6108, 0.6586, 0.6108, 0.694, 0.6108, 0.6253, 0.6156, 0.6253, 0.6156, 0.6253, 0.6108, 0.6253, 0.5388, 0.6253, 0.5493, 0.6253, 0.5493, 0.6253, 0.5388, 0.6253, 0.6156, 0.694, 0.6108, 0.694, 0.6108, 0.694, 0.6156, 0.694, 0.5493, 0.6586, 0.5493, 0.6253, 0.6068, 0.6253, 0.6068, 0.6586, 0.6108, 0.694, 0.6108, 0.6586, 0.6108, 0.6253, 0.6156, 0.6253, 0.6156, 0.6586, 0.6156, 0.694, 0.5388, 0.6586, 0.5388, 0.6253, 0.5493, 0.6253, 0.5493, 0.6586, 0.5493, 0.6253, 0.5493, 0.6586, 0.5493, 0.6586, 0.5493, 0.6253, 0.5388, 0.6586, 0.5388, 0.6253, 0.5388, 0.6253, 0.5388, 0.6586, 0.5493, 0.6586, 0.5388, 0.6586, 0.5388, 0.6586, 0.5493, 0.6586, 0.5141, 0.6586, 0.5141, 0.6253, 0.5215, 0.6253, 0.5215, 0.6586, 0.5215, 0.6586, 0.5215, 0.6253, 0.5388, 0.6253, 0.5388, 0.6586, 0.5141, 0.6253, 0.5215, 0.6253, 0.5215, 0.6253, 0.5141, 0.6253, 0.5215, 0.6253, 0.5215, 0.6586, 0.5215, 0.6586, 0.5215, 0.6253, 0.5141, 0.6586, 0.5141, 0.6253, 0.5141, 0.6253, 0.5141, 0.6586, 0.5215, 0.6586, 0.5141, 0.6586, 0.5141, 0.6586, 0.5215, 0.6586, 0.375, 0.6993, 0.625, 0.6993, 0.625, 0.7016, 0.375, 0.7016, 0.625, 0.6993, 0.625, 0.7016, 0.625, 0.7016, 0.625, 0.6993, 0.375, 0.7016, 0.625, 0.7016, 0.625, 0.7094, 0.375, 0.7094, 0.375, 0.7016, 0.375, 0.6993, 0.375, 0.6993, 0.375, 0.7016, 0.375, 0.6993, 0.625, 0.6993, 0.625, 0.6993, 0.375, 0.6993, 0.625, 0.7016, 0.375, 0.7016, 0.375, 0.7016, 0.625, 0.7016, 0.375, 0.7094, 0.625, 0.7094, 0.625, 0.7118, 0.375, 0.7118, 0.625, 0.7118, 0.375, 0.7118, 0.375, 0.7118, 0.625, 0.7118, 0.375, 0.7118, 0.625, 0.7118, 0.625, 0.7184, 0.375, 0.7184, 0.625, 0.7094, 0.625, 0.7118, 0.625, 0.7118, 0.625, 0.7094, 0.375, 0.7118, 0.375, 0.7094, 0.375, 0.7094, 0.375, 0.7118, 0.375, 0.7094, 0.625, 0.7094, 0.625, 0.7094, 0.375, 0.7094, 0.375, 0.7184, 0.625, 0.7184, 0.625, 0.7228, 0.375, 0.7228, 0.375, 0.7184, 0.625, 0.7184, 0.625, 0.7184, 0.375, 0.7184, 0.375, 0.7228, 0.625, 0.7228, 0.625, 0.7296, 0.375, 0.7296, 0.625, 0.7228, 0.375, 0.7228, 0.375, 0.7228, 0.625, 0.7228, 0.625, 0.7184, 0.625, 0.7228, 0.625, 0.7228, 0.625, 0.7184, 0.375, 0.7228, 0.375, 0.7184, 0.375, 0.7184, 0.375, 0.7228, 0.375, 0.7296, 0.625, 0.7296, 0.625, 0.732, 0.375, 0.732, 0.625, 0.732, 0.375, 0.732, 0.375, 0.732, 0.625, 0.732, 0.375, 0.732, 0.625, 0.732, 0.625, 0.7393, 0.375, 0.7393, 0.625, 0.7296, 0.625, 0.732, 0.625, 0.732, 0.625, 0.7296, 0.375, 0.732, 0.375, 0.7296, 0.375, 0.7296, 0.375, 0.732, 0.375, 0.7296, 0.625, 0.7296, 0.625, 0.7296, 0.375, 0.7296, 0.375, 0.7393, 0.625, 0.7393, 0.625, 0.7421, 0.375, 0.7421, 0.375, 0.7393, 0.625, 0.7393, 0.625, 0.7393, 0.375, 0.7393, 0.375, 0.7421, 0.625, 0.7421, 0.625, 0.75, 0.375, 0.75, 0.625, 0.7421, 0.375, 0.7421, 0.375, 0.7421, 0.625, 0.7421, 0.625, 0.7393, 0.625, 0.7421, 0.625, 0.7421, 0.625, 0.7393, 0.375, 0.7421, 0.375, 0.7393, 0.375, 0.7393, 0.375, 0.7421, 0.625, 0.5, 0.625, 0.6253, 0.625, 0.6586, 0.625, 0.694, 0.625, 0.6993, 0.625, 0.7016, 0.625, 0.7094, 0.625, 0.7118, 0.625, 0.7184, 0.625, 0.7228, 0.625, 0.7296, 0.625, 0.732, 0.625, 0.7393, 0.625, 0.7421, 0.625, 0.75, 0.875, 0.75, 0.875, 0.5, 0.375, 0.75, 0.375, 1.0, 0.625, 1.0, 0.625, 0.75, 0.375, 0.0, 0.375, 0.25, 0.625, 0.25, 0.625, 0.0, 0.125, 0.5, 0.125, 0.75, 0.375, 0.75, 0.375, 0.7421, 0.375, 0.7393, 0.375, 0.732, 0.375, 0.7296, 0.375, 0.7228, 0.375, 0.7184, 0.375, 0.7118, 0.375, 0.7094, 0.375, 0.7016, 0.375, 0.6993, 0.375, 0.694, 0.375, 0.6586, 0.375, 0.6253, 0.375, 0.5, 0.375, 0.5, 0.375, 0.6253, 0.3939, 0.6253, 0.6068, 0.6253, 0.6108, 0.6253, 0.6156, 0.6253, 0.625, 0.6253, 0.625, 0.5, 0.375, 0.25, 0.375, 0.5, 0.625, 0.5, 0.625, 0.25, 0.3939, 0.6586, 0.5141, 0.6586, 0.5141, 0.6253, 0.3939, 0.6253, 0.375, 0.6253, 0.375, 0.6586, 0.3939, 0.6586, 0.3939, 0.6253, 0.375, 0.6586, 0.375, 0.694, 0.6108, 0.694, 0.6108, 0.6586, 0.6068, 0.6586, 0.3939, 0.6586, 0.6068, 0.6586, 0.6108, 0.6586, 0.6108, 0.6253, 0.6068, 0.6253, 0.6068, 0.6586, 0.6068, 0.6586, 0.5493, 0.6586, 0.5388, 0.6586, 0.5215, 0.6586, 0.5141, 0.6586, 0.3939, 0.6586, 0.3939, 0.6586, 0.6068, 0.6253, 0.6068, 0.6253, 0.6068, 0.6586, 0.6068, 0.6586, 0.3939, 0.6586, 0.3939, 0.6586, 0.3939, 0.6253, 0.3939, 0.6253, 0.3939, 0.6253, 0.3939, 0.6253, 0.5141, 0.6253, 0.5215, 0.6253, 0.5388, 0.6253, 0.5493, 0.6253, 0.6068, 0.6253, 0.6068, 0.6253, 0.6156, 0.6586, 0.6156, 0.6253, 0.6156, 0.6253, 0.6156, 0.6586, 0.6156, 0.694, 0.6156, 0.694, 0.375, 0.694, 0.375, 0.6993, 0.625, 0.6993, 0.625, 0.694, 0.6156, 0.694, 0.6108, 0.694, 0.6156, 0.694, 0.625, 0.694, 0.625, 0.6586, 0.6156, 0.6586, 0.6156, 0.6586, 0.625, 0.6586, 0.625, 0.6253, 0.6156, 0.6253, 0.6108, 0.694, 0.6108, 0.694, 0.6108, 0.6586, 0.6108, 0.6253, 0.6108, 0.6253, 0.6108, 0.6586, 0.6108, 0.6253, 0.6108, 0.6253, 0.6156, 0.6253, 0.6156, 0.6253, 0.5388, 0.6253, 0.5388, 0.6253, 0.5493, 0.6253, 0.5493, 0.6253, 0.6156, 0.694, 0.6156, 0.694, 0.6108, 0.694, 0.6108, 0.694, 0.5493, 0.6586, 0.6068, 0.6586, 0.6068, 0.6253, 0.5493, 0.6253, 0.6108, 0.694, 0.6156, 0.694, 0.6156, 0.6586, 0.6156, 0.6253, 0.6108, 0.6253, 0.6108, 0.6586, 0.5388, 0.6586, 0.5493, 0.6586, 0.5493, 0.6253, 0.5388, 0.6253, 0.5493, 0.6253, 0.5493, 0.6253, 0.5493, 0.6586, 0.5493, 0.6586, 0.5388, 0.6586, 0.5388, 0.6586, 0.5388, 0.6253, 0.5388, 0.6253, 0.5493, 0.6586, 0.5493, 0.6586, 0.5388, 0.6586, 0.5388, 0.6586, 0.5141, 0.6586, 0.5215, 0.6586, 0.5215, 0.6253, 0.5141, 0.6253, 0.5215, 0.6586, 0.5388, 0.6586, 0.5388, 0.6253, 0.5215, 0.6253, 0.5141, 0.6253, 0.5141, 0.6253, 0.5215, 0.6253, 0.5215, 0.6253, 0.5215, 0.6253, 0.5215, 0.6253, 0.5215, 0.6586, 0.5215, 0.6586, 0.5141, 0.6586, 0.5141, 0.6586, 0.5141, 0.6253, 0.5141, 0.6253, 0.5215, 0.6586, 0.5215, 0.6586, 0.5141, 0.6586, 0.5141, 0.6586, 0.375, 0.6993, 0.375, 0.7016, 0.625, 0.7016, 0.625, 0.6993, 0.625, 0.6993, 0.625, 0.6993, 0.625, 0.7016, 0.625, 0.7016, 0.375, 0.7016, 0.375, 0.7094, 0.625, 0.7094, 0.625, 0.7016, 0.375, 0.7016, 0.375, 0.7016, 0.375, 0.6993, 0.375, 0.6993, 0.375, 0.6993, 0.375, 0.6993, 0.625, 0.6993, 0.625, 0.6993, 0.625, 0.7016, 0.625, 0.7016, 0.375, 0.7016, 0.375, 0.7016, 0.375, 0.7094, 0.375, 0.7118, 0.625, 0.7118, 0.625, 0.7094, 0.625, 0.7118, 0.625, 0.7118, 0.375, 0.7118, 0.375, 0.7118, 0.375, 0.7118, 0.375, 0.7184, 0.625, 0.7184, 0.625, 0.7118, 0.625, 0.7094, 0.625, 0.7094, 0.625, 0.7118, 0.625, 0.7118, 0.375, 0.7118, 0.375, 0.7118, 0.375, 0.7094, 0.375, 0.7094, 0.375, 0.7094, 0.375, 0.7094, 0.625, 0.7094, 0.625, 0.7094, 0.375, 0.7184, 0.375, 0.7228, 0.625, 0.7228, 0.625, 0.7184, 0.375, 0.7184, 0.375, 0.7184, 0.625, 0.7184, 0.625, 0.7184, 0.375, 0.7228, 0.375, 0.7296, 0.625, 0.7296, 0.625, 0.7228, 0.625, 0.7228, 0.625, 0.7228, 0.375, 0.7228, 0.375, 0.7228, 0.625, 0.7184, 0.625, 0.7184, 0.625, 0.7228, 0.625, 0.7228, 0.375, 0.7228, 0.375, 0.7228, 0.375, 0.7184, 0.375, 0.7184, 0.375, 0.7296, 0.375, 0.732, 0.625, 0.732, 0.625, 0.7296, 0.625, 0.732, 0.625, 0.732, 0.375, 0.732, 0.375, 0.732, 0.375, 0.732, 0.375, 0.7393, 0.625, 0.7393, 0.625, 0.732, 0.625, 0.7296, 0.625, 0.7296, 0.625, 0.732, 0.625, 0.732, 0.375, 0.732, 0.375, 0.732, 0.375, 0.7296, 0.375, 0.7296, 0.375, 0.7296, 0.375, 0.7296, 0.625, 0.7296, 0.625, 0.7296, 0.375, 0.7393, 0.375, 0.7421, 0.625, 0.7421, 0.625, 0.7393, 0.375, 0.7393, 0.375, 0.7393, 0.625, 0.7393, 0.625, 0.7393, 0.375, 0.7421, 0.375, 0.75, 0.625, 0.75, 0.625, 0.7421, 0.625, 0.7421, 0.625, 0.7421, 0.375, 0.7421, 0.375, 0.7421, 0.625, 0.7393, 0.625, 0.7393, 0.625, 0.7421, 0.625, 0.7421, 0.375, 0.7421, 0.375, 0.7421, 0.375, 0.7393, 0.375, 0.7393, 0.625, 0.5, 0.625, 0.6253, 0.625, 0.6586, 0.625, 0.694, 0.625, 0.6993, 0.625, 0.7016, 0.625, 0.7094, 0.625, 0.7118, 0.625, 0.7184, 0.625, 0.7228, 0.625, 0.7296, 0.625, 0.732, 0.625, 0.7393, 0.625, 0.7421, 0.625, 0.75, 0.875, 0.75, 0.875, 0.5, 0.375, 0.75, 0.375, 1.0, 0.625, 1.0, 0.625, 0.75, 0.375, 0.0, 0.375, 0.25, 0.625, 0.25, 0.625, 0.0, 0.125, 0.5, 0.125, 0.75, 0.375, 0.75, 0.375, 0.7421, 0.375, 0.7393, 0.375, 0.732, 0.375, 0.7296, 0.375, 0.7228, 0.375, 0.7184, 0.375, 0.7118, 0.375, 0.7094, 0.375, 0.7016, 0.375, 0.6993, 0.375, 0.694, 0.375, 0.6586, 0.375, 0.6253, 0.375, 0.5, 0.375, 0.5, 0.375, 0.6253, 0.3939, 0.6253, 0.6068, 0.6253, 0.6108, 0.6253, 0.6156, 0.6253, 0.625, 0.6253, 0.625, 0.5, 0.375, 0.25, 0.375, 0.5, 0.625, 0.5, 0.625, 0.25, 0.3939, 0.6586, 0.5141, 0.6586, 0.5141, 0.6253, 0.3939, 0.6253, 0.375, 0.6253, 0.375, 0.6586, 0.3939, 0.6586, 0.3939, 0.6253, 0.375, 0.6586, 0.375, 0.694, 0.6108, 0.694, 0.6108, 0.6586, 0.6068, 0.6586, 0.3939, 0.6586, 0.6068, 0.6586, 0.6108, 0.6586, 0.6108, 0.6253, 0.6068, 0.6253, 0.6068, 0.6586, 0.6068, 0.6586, 0.5493, 0.6586, 0.5388, 0.6586, 0.5215, 0.6586, 0.5141, 0.6586, 0.3939, 0.6586, 0.3939, 0.6586, 0.6068, 0.6253, 0.6068, 0.6253, 0.6068, 0.6586, 0.6068, 0.6586, 0.3939, 0.6586, 0.3939, 0.6586, 0.3939, 0.6253, 0.3939, 0.6253, 0.3939, 0.6253, 0.3939, 0.6253, 0.5141, 0.6253, 0.5215, 0.6253, 0.5388, 0.6253, 0.5493, 0.6253, 0.6068, 0.6253, 0.6068, 0.6253, 0.6156, 0.6586, 0.6156, 0.6253, 0.6156, 0.6253, 0.6156, 0.6586, 0.6156, 0.694, 0.6156, 0.694, 0.375, 0.694, 0.375, 0.6993, 0.625, 0.6993, 0.625, 0.694, 0.6156, 0.694, 0.6108, 0.694, 0.6156, 0.694, 0.625, 0.694, 0.625, 0.6586, 0.6156, 0.6586, 0.6156, 0.6586, 0.625, 0.6586, 0.625, 0.6253, 0.6156, 0.6253, 0.6108, 0.694, 0.6108, 0.694, 0.6108, 0.6586, 0.6108, 0.6253, 0.6108, 0.6253, 0.6108, 0.6586, 0.6108, 0.6253, 0.6108, 0.6253, 0.6156, 0.6253, 0.6156, 0.6253, 0.5388, 0.6253, 0.5388, 0.6253, 0.5493, 0.6253, 0.5493, 0.6253, 0.6156, 0.694, 0.6156, 0.694, 0.6108, 0.694, 0.6108, 0.694, 0.5493, 0.6586, 0.6068, 0.6586, 0.6068, 0.6253, 0.5493, 0.6253, 0.6108, 0.694, 0.6156, 0.694, 0.6156, 0.6586, 0.6156, 0.6253, 0.6108, 0.6253, 0.6108, 0.6586, 0.5388, 0.6586, 0.5493, 0.6586, 0.5493, 0.6253, 0.5388, 0.6253, 0.5493, 0.6253, 0.5493, 0.6253, 0.5493, 0.6586, 0.5493, 0.6586, 0.5388, 0.6586, 0.5388, 0.6586, 0.5388, 0.6253, 0.5388, 0.6253, 0.5493, 0.6586, 0.5493, 0.6586, 0.5388, 0.6586, 0.5388, 0.6586, 0.5141, 0.6586, 0.5215, 0.6586, 0.5215, 0.6253, 0.5141, 0.6253, 0.5215, 0.6586, 0.5388, 0.6586, 0.5388, 0.6253, 0.5215, 0.6253, 0.5141, 0.6253, 0.5141, 0.6253, 0.5215, 0.6253, 0.5215, 0.6253, 0.5215, 0.6253, 0.5215, 0.6253, 0.5215, 0.6586, 0.5215, 0.6586, 0.5141, 0.6586, 0.5141, 0.6586, 0.5141, 0.6253, 0.5141, 0.6253, 0.5215, 0.6586, 0.5215, 0.6586, 0.5141, 0.6586, 0.5141, 0.6586, 0.375, 0.6993, 0.375, 0.7016, 0.625, 0.7016, 0.625, 0.6993, 0.625, 0.6993, 0.625, 0.6993, 0.625, 0.7016, 0.625, 0.7016, 0.375, 0.7016, 0.375, 0.7094, 0.625, 0.7094, 0.625, 0.7016, 0.375, 0.7016, 0.375, 0.7016, 0.375, 0.6993, 0.375, 0.6993, 0.375, 0.6993, 0.375, 0.6993, 0.625, 0.6993, 0.625, 0.6993, 0.625, 0.7016, 0.625, 0.7016, 0.375, 0.7016, 0.375, 0.7016, 0.375, 0.7094, 0.375, 0.7118, 0.625, 0.7118, 0.625, 0.7094, 0.625, 0.7118, 0.625, 0.7118, 0.375, 0.7118, 0.375, 0.7118, 0.375, 0.7118, 0.375, 0.7184, 0.625, 0.7184, 0.625, 0.7118, 0.625, 0.7094, 0.625, 0.7094, 0.625, 0.7118, 0.625, 0.7118, 0.375, 0.7118, 0.375, 0.7118, 0.375, 0.7094, 0.375, 0.7094, 0.375, 0.7094, 0.375, 0.7094, 0.625, 0.7094, 0.625, 0.7094, 0.375, 0.7184, 0.375, 0.7228, 0.625, 0.7228, 0.625, 0.7184, 0.375, 0.7184, 0.375, 0.7184, 0.625, 0.7184, 0.625, 0.7184, 0.375, 0.7228, 0.375, 0.7296, 0.625, 0.7296, 0.625, 0.7228, 0.625, 0.7228, 0.625, 0.7228, 0.375, 0.7228, 0.375, 0.7228, 0.625, 0.7184, 0.625, 0.7184, 0.625, 0.7228, 0.625, 0.7228, 0.375, 0.7228, 0.375, 0.7228, 0.375, 0.7184, 0.375, 0.7184, 0.375, 0.7296, 0.375, 0.732, 0.625, 0.732, 0.625, 0.7296, 0.625, 0.732, 0.625, 0.732, 0.375, 0.732, 0.375, 0.732, 0.375, 0.732, 0.375, 0.7393, 0.625, 0.7393, 0.625, 0.732, 0.625, 0.7296, 0.625, 0.7296, 0.625, 0.732, 0.625, 0.732, 0.375, 0.732, 0.375, 0.732, 0.375, 0.7296, 0.375, 0.7296, 0.375, 0.7296, 0.375, 0.7296, 0.625, 0.7296, 0.625, 0.7296, 0.375, 0.7393, 0.375, 0.7421, 0.625, 0.7421, 0.625, 0.7393, 0.375, 0.7393, 0.375, 0.7393, 0.625, 0.7393, 0.625, 0.7393, 0.375, 0.7421, 0.375, 0.75, 0.625, 0.75, 0.625, 0.7421, 0.625, 0.7421, 0.625, 0.7421, 0.375, 0.7421, 0.375, 0.7421, 0.625, 0.7393, 0.625, 0.7393, 0.625, 0.7421, 0.625, 0.7421, 0.375, 0.7421, 0.375, 0.7421, 0.375, 0.7393, 0.375, 0.7393, 0.625, 0.5, 0.875, 0.5, 0.875, 0.75, 0.625, 0.75, 0.625, 0.7421, 0.625, 0.7393, 0.625, 0.732, 0.625, 0.7296, 0.625, 0.7228, 0.625, 0.7184, 0.625, 0.7118, 0.625, 0.7094, 0.625, 0.7016, 0.625, 0.6993, 0.625, 0.694, 0.625, 0.6586, 0.625, 0.6253, 0.375, 0.75, 0.625, 0.75, 0.625, 1.0, 0.375, 1.0, 0.375, 0.0, 0.625, 0.0, 0.625, 0.25, 0.375, 0.25, 0.125, 0.5, 0.375, 0.5, 0.375, 0.6253, 0.375, 0.6586, 0.375, 0.694, 0.375, 0.6993, 0.375, 0.7016, 0.375, 0.7094, 0.375, 0.7118, 0.375, 0.7184, 0.375, 0.7228, 0.375, 0.7296, 0.375, 0.732, 0.375, 0.7393, 0.375, 0.7421, 0.375, 0.75, 0.125, 0.75, 0.375, 0.5, 0.625, 0.5, 0.625, 0.6253, 0.6156, 0.6253, 0.6108, 0.6253, 0.6068, 0.6253, 0.3939, 0.6253, 0.375, 0.6253, 0.375, 0.25, 0.625, 0.25, 0.625, 0.5, 0.375, 0.5, 0.3939, 0.6586, 0.3939, 0.6253, 0.5141, 0.6253, 0.5141, 0.6586, 0.375, 0.6253, 0.3939, 0.6253, 0.3939, 0.6586, 0.375, 0.6586, 0.375, 0.6586, 0.3939, 0.6586, 0.6068, 0.6586, 0.6108, 0.6586, 0.6108, 0.694, 0.375, 0.694, 0.6068, 0.6586, 0.6068, 0.6253, 0.6108, 0.6253, 0.6108, 0.6586, 0.6068, 0.6586, 0.3939, 0.6586, 0.3939, 0.6586, 0.5141, 0.6586, 0.5215, 0.6586, 0.5388, 0.6586, 0.5493, 0.6586, 0.6068, 0.6586, 0.6068, 0.6253, 0.6068, 0.6586, 0.6068, 0.6586, 0.6068, 0.6253, 0.3939, 0.6586, 0.3939, 0.6253, 0.3939, 0.6253, 0.3939, 0.6586, 0.3939, 0.6253, 0.6068, 0.6253, 0.6068, 0.6253, 0.5493, 0.6253, 0.5388, 0.6253, 0.5215, 0.6253, 0.5141, 0.6253, 0.3939, 0.6253, 0.6156, 0.6586, 0.6156, 0.694, 0.6156, 0.694, 0.6156, 0.6586, 0.6156, 0.6253, 0.6156, 0.6253, 0.375, 0.694, 0.6108, 0.694, 0.6156, 0.694, 0.625, 0.694, 0.625, 0.6993, 0.375, 0.6993, 0.6156, 0.694, 0.6156, 0.6586, 0.625, 0.6586, 0.625, 0.694, 0.6156, 0.6586, 0.6156, 0.6253, 0.625, 0.6253, 0.625, 0.6586, 0.6108, 0.694, 0.6108, 0.6586, 0.6108, 0.6253, 0.6108, 0.6253, 0.6108, 0.6586, 0.6108, 0.694, 0.6108, 0.6253, 0.6156, 0.6253, 0.6156, 0.6253, 0.6108, 0.6253, 0.5388, 0.6253, 0.5493, 0.6253, 0.5493, 0.6253, 0.5388, 0.6253, 0.6156, 0.694, 0.6108, 0.694, 0.6108, 0.694, 0.6156, 0.694, 0.5493, 0.6586, 0.5493, 0.6253, 0.6068, 0.6253, 0.6068, 0.6586, 0.6108, 0.694, 0.6108, 0.6586, 0.6108, 0.6253, 0.6156, 0.6253, 0.6156, 0.6586, 0.6156, 0.694, 0.5388, 0.6586, 0.5388, 0.6253, 0.5493, 0.6253, 0.5493, 0.6586, 0.5493, 0.6253, 0.5493, 0.6586, 0.5493, 0.6586, 0.5493, 0.6253, 0.5388, 0.6586, 0.5388, 0.6253, 0.5388, 0.6253, 0.5388, 0.6586, 0.5493, 0.6586, 0.5388, 0.6586, 0.5388, 0.6586, 0.5493, 0.6586, 0.5141, 0.6586, 0.5141, 0.6253, 0.5215, 0.6253, 0.5215, 0.6586, 0.5215, 0.6586, 0.5215, 0.6253, 0.5388, 0.6253, 0.5388, 0.6586, 0.5141, 0.6253, 0.5215, 0.6253, 0.5215, 0.6253, 0.5141, 0.6253, 0.5215, 0.6253, 0.5215, 0.6586, 0.5215, 0.6586, 0.5215, 0.6253, 0.5141, 0.6586, 0.5141, 0.6253, 0.5141, 0.6253, 0.5141, 0.6586, 0.5215, 0.6586, 0.5141, 0.6586, 0.5141, 0.6586, 0.5215, 0.6586, 0.375, 0.6993, 0.625, 0.6993, 0.625, 0.7016, 0.375, 0.7016, 0.625, 0.6993, 0.625, 0.7016, 0.625, 0.7016, 0.625, 0.6993, 0.375, 0.7016, 0.625, 0.7016, 0.625, 0.7094, 0.375, 0.7094, 0.375, 0.7016, 0.375, 0.6993, 0.375, 0.6993, 0.375, 0.7016, 0.375, 0.6993, 0.625, 0.6993, 0.625, 0.6993, 0.375, 0.6993, 0.625, 0.7016, 0.375, 0.7016, 0.375, 0.7016, 0.625, 0.7016, 0.375, 0.7094, 0.625, 0.7094, 0.625, 0.7118, 0.375, 0.7118, 0.625, 0.7118, 0.375, 0.7118, 0.375, 0.7118, 0.625, 0.7118, 0.375, 0.7118, 0.625, 0.7118, 0.625, 0.7184, 0.375, 0.7184, 0.625, 0.7094, 0.625, 0.7118, 0.625, 0.7118, 0.625, 0.7094, 0.375, 0.7118, 0.375, 0.7094, 0.375, 0.7094, 0.375, 0.7118, 0.375, 0.7094, 0.625, 0.7094, 0.625, 0.7094, 0.375, 0.7094, 0.375, 0.7184, 0.625, 0.7184, 0.625, 0.7228, 0.375, 0.7228, 0.375, 0.7184, 0.625, 0.7184, 0.625, 0.7184, 0.375, 0.7184, 0.375, 0.7228, 0.625, 0.7228, 0.625, 0.7296, 0.375, 0.7296, 0.625, 0.7228, 0.375, 0.7228, 0.375, 0.7228, 0.625, 0.7228, 0.625, 0.7184, 0.625, 0.7228, 0.625, 0.7228, 0.625, 0.7184, 0.375, 0.7228, 0.375, 0.7184, 0.375, 0.7184, 0.375, 0.7228, 0.375, 0.7296, 0.625, 0.7296, 0.625, 0.732, 0.375, 0.732, 0.625, 0.732, 0.375, 0.732, 0.375, 0.732, 0.625, 0.732, 0.375, 0.732, 0.625, 0.732, 0.625, 0.7393, 0.375, 0.7393, 0.625, 0.7296, 0.625, 0.732, 0.625, 0.732, 0.625, 0.7296, 0.375, 0.732, 0.375, 0.7296, 0.375, 0.7296, 0.375, 0.732, 0.375, 0.7296, 0.625, 0.7296, 0.625, 0.7296, 0.375, 0.7296, 0.375, 0.7393, 0.625, 0.7393, 0.625, 0.7421, 0.375, 0.7421, 0.375, 0.7393, 0.625, 0.7393, 0.625, 0.7393, 0.375, 0.7393, 0.375, 0.7421, 0.625, 0.7421, 0.625, 0.75, 0.375, 0.75, 0.625, 0.7421, 0.375, 0.7421, 0.375, 0.7421, 0.625, 0.7421, 0.625, 0.7393, 0.625, 0.7421, 0.625, 0.7421, 0.625, 0.7393, 0.375, 0.7421, 0.375, 0.7393, 0.375, 0.7393, 0.375, 0.7421, 0.625, 0.5, 0.625, 0.6253, 0.625, 0.6586, 0.625, 0.694, 0.625, 0.6993, 0.625, 0.7016, 0.625, 0.7094, 0.625, 0.7118, 0.625, 0.7184, 0.625, 0.7228, 0.625, 0.7296, 0.625, 0.732, 0.625, 0.7393, 0.625, 0.7421, 0.625, 0.75, 0.875, 0.75, 0.875, 0.5, 0.375, 0.75, 0.375, 1.0, 0.625, 1.0, 0.625, 0.75, 0.375, 0.0, 0.375, 0.25, 0.625, 0.25, 0.625, 0.0, 0.125, 0.5, 0.125, 0.75, 0.375, 0.75, 0.375, 0.7421, 0.375, 0.7393, 0.375, 0.732, 0.375, 0.7296, 0.375, 0.7228, 0.375, 0.7184, 0.375, 0.7118, 0.375, 0.7094, 0.375, 0.7016, 0.375, 0.6993, 0.375, 0.694, 0.375, 0.6586, 0.375, 0.6253, 0.375, 0.5, 0.375, 0.5, 0.375, 0.6253, 0.3939, 0.6253, 0.6068, 0.6253, 0.6108, 0.6253, 0.6156, 0.6253, 0.625, 0.6253, 0.625, 0.5, 0.375, 0.25, 0.375, 0.5, 0.625, 0.5, 0.625, 0.25, 0.3939, 0.6586, 0.5141, 0.6586, 0.5141, 0.6253, 0.3939, 0.6253, 0.375, 0.6253, 0.375, 0.6586, 0.3939, 0.6586, 0.3939, 0.6253, 0.375, 0.6586, 0.375, 0.694, 0.6108, 0.694, 0.6108, 0.6586, 0.6068, 0.6586, 0.3939, 0.6586, 0.6068, 0.6586, 0.6108, 0.6586, 0.6108, 0.6253, 0.6068, 0.6253, 0.6068, 0.6586, 0.6068, 0.6586, 0.5493, 0.6586, 0.5388, 0.6586, 0.5215, 0.6586, 0.5141, 0.6586, 0.3939, 0.6586, 0.3939, 0.6586, 0.6068, 0.6253, 0.6068, 0.6253, 0.6068, 0.6586, 0.6068, 0.6586, 0.3939, 0.6586, 0.3939, 0.6586, 0.3939, 0.6253, 0.3939, 0.6253, 0.3939, 0.6253, 0.3939, 0.6253, 0.5141, 0.6253, 0.5215, 0.6253, 0.5388, 0.6253, 0.5493, 0.6253, 0.6068, 0.6253, 0.6068, 0.6253, 0.6156, 0.6586, 0.6156, 0.6253, 0.6156, 0.6253, 0.6156, 0.6586, 0.6156, 0.694, 0.6156, 0.694, 0.375, 0.694, 0.375, 0.6993, 0.625, 0.6993, 0.625, 0.694, 0.6156, 0.694, 0.6108, 0.694, 0.6156, 0.694, 0.625, 0.694, 0.625, 0.6586, 0.6156, 0.6586, 0.6156, 0.6586, 0.625, 0.6586, 0.625, 0.6253, 0.6156, 0.6253, 0.6108, 0.694, 0.6108, 0.694, 0.6108, 0.6586, 0.6108, 0.6253, 0.6108, 0.6253, 0.6108, 0.6586, 0.6108, 0.6253, 0.6108, 0.6253, 0.6156, 0.6253, 0.6156, 0.6253, 0.5388, 0.6253, 0.5388, 0.6253, 0.5493, 0.6253, 0.5493, 0.6253, 0.6156, 0.694, 0.6156, 0.694, 0.6108, 0.694, 0.6108, 0.694, 0.5493, 0.6586, 0.6068, 0.6586, 0.6068, 0.6253, 0.5493, 0.6253, 0.6108, 0.694, 0.6156, 0.694, 0.6156, 0.6586, 0.6156, 0.6253, 0.6108, 0.6253, 0.6108, 0.6586, 0.5388, 0.6586, 0.5493, 0.6586, 0.5493, 0.6253, 0.5388, 0.6253, 0.5493, 0.6253, 0.5493, 0.6253, 0.5493, 0.6586, 0.5493, 0.6586, 0.5388, 0.6586, 0.5388, 0.6586, 0.5388, 0.6253, 0.5388, 0.6253, 0.5493, 0.6586, 0.5493, 0.6586, 0.5388, 0.6586, 0.5388, 0.6586, 0.5141, 0.6586, 0.5215, 0.6586, 0.5215, 0.6253, 0.5141, 0.6253, 0.5215, 0.6586, 0.5388, 0.6586, 0.5388, 0.6253, 0.5215, 0.6253, 0.5141, 0.6253, 0.5141, 0.6253, 0.5215, 0.6253, 0.5215, 0.6253, 0.5215, 0.6253, 0.5215, 0.6253, 0.5215, 0.6586, 0.5215, 0.6586, 0.5141, 0.6586, 0.5141, 0.6586, 0.5141, 0.6253, 0.5141, 0.6253, 0.5215, 0.6586, 0.5215, 0.6586, 0.5141, 0.6586, 0.5141, 0.6586, 0.375, 0.6993, 0.375, 0.7016, 0.625, 0.7016, 0.625, 0.6993, 0.625, 0.6993, 0.625, 0.6993, 0.625, 0.7016, 0.625, 0.7016, 0.375, 0.7016, 0.375, 0.7094, 0.625, 0.7094, 0.625, 0.7016, 0.375, 0.7016, 0.375, 0.7016, 0.375, 0.6993, 0.375, 0.6993, 0.375, 0.6993, 0.375, 0.6993, 0.625, 0.6993, 0.625, 0.6993, 0.625, 0.7016, 0.625, 0.7016, 0.375, 0.7016, 0.375, 0.7016, 0.375, 0.7094, 0.375, 0.7118, 0.625, 0.7118, 0.625, 0.7094, 0.625, 0.7118, 0.625, 0.7118, 0.375, 0.7118, 0.375, 0.7118, 0.375, 0.7118, 0.375, 0.7184, 0.625, 0.7184, 0.625, 0.7118, 0.625, 0.7094, 0.625, 0.7094, 0.625, 0.7118, 0.625, 0.7118, 0.375, 0.7118, 0.375, 0.7118, 0.375, 0.7094, 0.375, 0.7094, 0.375, 0.7094, 0.375, 0.7094, 0.625, 0.7094, 0.625, 0.7094, 0.375, 0.7184, 0.375, 0.7228, 0.625, 0.7228, 0.625, 0.7184, 0.375, 0.7184, 0.375, 0.7184, 0.625, 0.7184, 0.625, 0.7184, 0.375, 0.7228, 0.375, 0.7296, 0.625, 0.7296, 0.625, 0.7228, 0.625, 0.7228, 0.625, 0.7228, 0.375, 0.7228, 0.375, 0.7228, 0.625, 0.7184, 0.625, 0.7184, 0.625, 0.7228, 0.625, 0.7228, 0.375, 0.7228, 0.375, 0.7228, 0.375, 0.7184, 0.375, 0.7184, 0.375, 0.7296, 0.375, 0.732, 0.625, 0.732, 0.625, 0.7296, 0.625, 0.732, 0.625, 0.732, 0.375, 0.732, 0.375, 0.732, 0.375, 0.732, 0.375, 0.7393, 0.625, 0.7393, 0.625, 0.732, 0.625, 0.7296, 0.625, 0.7296, 0.625, 0.732, 0.625, 0.732, 0.375, 0.732, 0.375, 0.732, 0.375, 0.7296, 0.375, 0.7296, 0.375, 0.7296, 0.375, 0.7296, 0.625, 0.7296, 0.625, 0.7296, 0.375, 0.7393, 0.375, 0.7421, 0.625, 0.7421, 0.625, 0.7393, 0.375, 0.7393, 0.375, 0.7393, 0.625, 0.7393, 0.625, 0.7393, 0.375, 0.7421, 0.375, 0.75, 0.625, 0.75, 0.625, 0.7421, 0.625, 0.7421, 0.625, 0.7421, 0.375, 0.7421, 0.375, 0.7421, 0.625, 0.7393, 0.625, 0.7393, 0.625, 0.7421, 0.625, 0.7421, 0.375, 0.7421, 0.375, 0.7421, 0.375, 0.7393, 0.375, 0.7393, 0.625, 0.5, 0.875, 0.5, 0.875, 0.75, 0.625, 0.75, 0.625, 0.7421, 0.625, 0.7393, 0.625, 0.732, 0.625, 0.7296, 0.625, 0.7228, 0.625, 0.7184, 0.625, 0.7118, 0.625, 0.7094, 0.625, 0.7016, 0.625, 0.6993, 0.625, 0.694, 0.625, 0.6586, 0.625, 0.6253, 0.375, 0.75, 0.625, 0.75, 0.625, 1.0, 0.375, 1.0, 0.375, 0.0, 0.625, 0.0, 0.625, 0.25, 0.375, 0.25, 0.125, 0.5, 0.375, 0.5, 0.375, 0.6253, 0.375, 0.6586, 0.375, 0.694, 0.375, 0.6993, 0.375, 0.7016, 0.375, 0.7094, 0.375, 0.7118, 0.375, 0.7184, 0.375, 0.7228, 0.375, 0.7296, 0.375, 0.732, 0.375, 0.7393, 0.375, 0.7421, 0.375, 0.75, 0.125, 0.75, 0.375, 0.5, 0.625, 0.5, 0.625, 0.6253, 0.6156, 0.6253, 0.6108, 0.6253, 0.6068, 0.6253, 0.3939, 0.6253, 0.375, 0.6253, 0.375, 0.25, 0.625, 0.25, 0.625, 0.5, 0.375, 0.5, 0.3939, 0.6586, 0.3939, 0.6253, 0.5141, 0.6253, 0.5141, 0.6586, 0.375, 0.6253, 0.3939, 0.6253, 0.3939, 0.6586, 0.375, 0.6586, 0.375, 0.6586, 0.3939, 0.6586, 0.6068, 0.6586, 0.6108, 0.6586, 0.6108, 0.694, 0.375, 0.694, 0.6068, 0.6586, 0.6068, 0.6253, 0.6108, 0.6253, 0.6108, 0.6586, 0.6068, 0.6586, 0.3939, 0.6586, 0.3939, 0.6586, 0.5141, 0.6586, 0.5215, 0.6586, 0.5388, 0.6586, 0.5493, 0.6586, 0.6068, 0.6586, 0.6068, 0.6253, 0.6068, 0.6586, 0.6068, 0.6586, 0.6068, 0.6253, 0.3939, 0.6586, 0.3939, 0.6253, 0.3939, 0.6253, 0.3939, 0.6586, 0.3939, 0.6253, 0.6068, 0.6253, 0.6068, 0.6253, 0.5493, 0.6253, 0.5388, 0.6253, 0.5215, 0.6253, 0.5141, 0.6253, 0.3939, 0.6253, 0.6156, 0.6586, 0.6156, 0.694, 0.6156, 0.694, 0.6156, 0.6586, 0.6156, 0.6253, 0.6156, 0.6253, 0.375, 0.694, 0.6108, 0.694, 0.6156, 0.694, 0.625, 0.694, 0.625, 0.6993, 0.375, 0.6993, 0.6156, 0.694, 0.6156, 0.6586, 0.625, 0.6586, 0.625, 0.694, 0.6156, 0.6586, 0.6156, 0.6253, 0.625, 0.6253, 0.625, 0.6586, 0.6108, 0.694, 0.6108, 0.6586, 0.6108, 0.6253, 0.6108, 0.6253, 0.6108, 0.6586, 0.6108, 0.694, 0.6108, 0.6253, 0.6156, 0.6253, 0.6156, 0.6253, 0.6108, 0.6253, 0.5388, 0.6253, 0.5493, 0.6253, 0.5493, 0.6253, 0.5388, 0.6253, 0.6156, 0.694, 0.6108, 0.694, 0.6108, 0.694, 0.6156, 0.694, 0.5493, 0.6586, 0.5493, 0.6253, 0.6068, 0.6253, 0.6068, 0.6586, 0.6108, 0.694, 0.6108, 0.6586, 0.6108, 0.6253, 0.6156, 0.6253, 0.6156, 0.6586, 0.6156, 0.694, 0.5388, 0.6586, 0.5388, 0.6253, 0.5493, 0.6253, 0.5493, 0.6586, 0.5493, 0.6253, 0.5493, 0.6586, 0.5493, 0.6586, 0.5493, 0.6253, 0.5388, 0.6586, 0.5388, 0.6253, 0.5388, 0.6253, 0.5388, 0.6586, 0.5493, 0.6586, 0.5388, 0.6586, 0.5388, 0.6586, 0.5493, 0.6586, 0.5141, 0.6586, 0.5141, 0.6253, 0.5215, 0.6253, 0.5215, 0.6586, 0.5215, 0.6586, 0.5215, 0.6253, 0.5388, 0.6253, 0.5388, 0.6586, 0.5141, 0.6253, 0.5215, 0.6253, 0.5215, 0.6253, 0.5141, 0.6253, 0.5215, 0.6253, 0.5215, 0.6586, 0.5215, 0.6586, 0.5215, 0.6253, 0.5141, 0.6586, 0.5141, 0.6253, 0.5141, 0.6253, 0.5141, 0.6586, 0.5215, 0.6586, 0.5141, 0.6586, 0.5141, 0.6586, 0.5215, 0.6586, 0.375, 0.6993, 0.625, 0.6993, 0.625, 0.7016, 0.375, 0.7016, 0.625, 0.6993, 0.625, 0.7016, 0.625, 0.7016, 0.625, 0.6993, 0.375, 0.7016, 0.625, 0.7016, 0.625, 0.7094, 0.375, 0.7094, 0.375, 0.7016, 0.375, 0.6993, 0.375, 0.6993, 0.375, 0.7016, 0.375, 0.6993, 0.625, 0.6993, 0.625, 0.6993, 0.375, 0.6993, 0.625, 0.7016, 0.375, 0.7016, 0.375, 0.7016, 0.625, 0.7016, 0.375, 0.7094, 0.625, 0.7094, 0.625, 0.7118, 0.375, 0.7118, 0.625, 0.7118, 0.375, 0.7118, 0.375, 0.7118, 0.625, 0.7118, 0.375, 0.7118, 0.625, 0.7118, 0.625, 0.7184, 0.375, 0.7184, 0.625, 0.7094, 0.625, 0.7118, 0.625, 0.7118, 0.625, 0.7094, 0.375, 0.7118, 0.375, 0.7094, 0.375, 0.7094, 0.375, 0.7118, 0.375, 0.7094, 0.625, 0.7094, 0.625, 0.7094, 0.375, 0.7094, 0.375, 0.7184, 0.625, 0.7184, 0.625, 0.7228, 0.375, 0.7228, 0.375, 0.7184, 0.625, 0.7184, 0.625, 0.7184, 0.375, 0.7184, 0.375, 0.7228, 0.625, 0.7228, 0.625, 0.7296, 0.375, 0.7296, 0.625, 0.7228, 0.375, 0.7228, 0.375, 0.7228, 0.625, 0.7228, 0.625, 0.7184, 0.625, 0.7228, 0.625, 0.7228, 0.625, 0.7184, 0.375, 0.7228, 0.375, 0.7184, 0.375, 0.7184, 0.375, 0.7228, 0.375, 0.7296, 0.625, 0.7296, 0.625, 0.732, 0.375, 0.732, 0.625, 0.732, 0.375, 0.732, 0.375, 0.732, 0.625, 0.732, 0.375, 0.732, 0.625, 0.732, 0.625, 0.7393, 0.375, 0.7393, 0.625, 0.7296, 0.625, 0.732, 0.625, 0.732, 0.625, 0.7296, 0.375, 0.732, 0.375, 0.7296, 0.375, 0.7296, 0.375, 0.732, 0.375, 0.7296, 0.625, 0.7296, 0.625, 0.7296, 0.375, 0.7296, 0.375, 0.7393, 0.625, 0.7393, 0.625, 0.7421, 0.375, 0.7421, 0.375, 0.7393, 0.625, 0.7393, 0.625, 0.7393, 0.375, 0.7393, 0.375, 0.7421, 0.625, 0.7421, 0.625, 0.75, 0.375, 0.75, 0.625, 0.7421, 0.375, 0.7421, 0.375, 0.7421, 0.625, 0.7421, 0.625, 0.7393, 0.625, 0.7421, 0.625, 0.7421, 0.625, 0.7393, 0.375, 0.7421, 0.375, 0.7393, 0.375, 0.7393, 0.375, 0.7421, 0.625, 0.5, 0.875, 0.5, 0.875, 0.75, 0.625, 0.75, 0.625, 0.7421, 0.625, 0.7393, 0.625, 0.732, 0.625, 0.7296, 0.625, 0.7228, 0.625, 0.7184, 0.625, 0.7118, 0.625, 0.7094, 0.625, 0.7016, 0.625, 0.6993, 0.625, 0.694, 0.625, 0.6586, 0.625, 0.6253, 0.375, 0.75, 0.625, 0.75, 0.625, 1.0, 0.375, 1.0, 0.375, 0.0, 0.625, 0.0, 0.625, 0.25, 0.375, 0.25, 0.125, 0.5, 0.375, 0.5, 0.375, 0.6253, 0.375, 0.6586, 0.375, 0.694, 0.375, 0.6993, 0.375, 0.7016, 0.375, 0.7094, 0.375, 0.7118, 0.375, 0.7184, 0.375, 0.7228, 0.375, 0.7296, 0.375, 0.732, 0.375, 0.7393, 0.375, 0.7421, 0.375, 0.75, 0.125, 0.75, 0.375, 0.5, 0.625, 0.5, 0.625, 0.6253, 0.6156, 0.6253, 0.6108, 0.6253, 0.6068, 0.6253, 0.3939, 0.6253, 0.375, 0.6253, 0.375, 0.25, 0.625, 0.25, 0.625, 0.5, 0.375, 0.5, 0.3939, 0.6586, 0.3939, 0.6253, 0.5141, 0.6253, 0.5141, 0.6586, 0.375, 0.6253, 0.3939, 0.6253, 0.3939, 0.6586, 0.375, 0.6586, 0.375, 0.6586, 0.3939, 0.6586, 0.6068, 0.6586, 0.6108, 0.6586, 0.6108, 0.694, 0.375, 0.694, 0.6068, 0.6586, 0.6068, 0.6253, 0.6108, 0.6253, 0.6108, 0.6586, 0.6068, 0.6586, 0.3939, 0.6586, 0.3939, 0.6586, 0.5141, 0.6586, 0.5215, 0.6586, 0.5388, 0.6586, 0.5493, 0.6586, 0.6068, 0.6586, 0.6068, 0.6253, 0.6068, 0.6586, 0.6068, 0.6586, 0.6068, 0.6253, 0.3939, 0.6586, 0.3939, 0.6253, 0.3939, 0.6253, 0.3939, 0.6586, 0.3939, 0.6253, 0.6068, 0.6253, 0.6068, 0.6253, 0.5493, 0.6253, 0.5388, 0.6253, 0.5215, 0.6253, 0.5141, 0.6253, 0.3939, 0.6253, 0.6156, 0.6586, 0.6156, 0.694, 0.6156, 0.694, 0.6156, 0.6586, 0.6156, 0.6253, 0.6156, 0.6253, 0.375, 0.694, 0.6108, 0.694, 0.6156, 0.694, 0.625, 0.694, 0.625, 0.6993, 0.375, 0.6993, 0.6156, 0.694, 0.6156, 0.6586, 0.625, 0.6586, 0.625, 0.694, 0.6156, 0.6586, 0.6156, 0.6253, 0.625, 0.6253, 0.625, 0.6586, 0.6108, 0.694, 0.6108, 0.6586, 0.6108, 0.6253, 0.6108, 0.6253, 0.6108, 0.6586, 0.6108, 0.694, 0.6108, 0.6253, 0.6156, 0.6253, 0.6156, 0.6253, 0.6108, 0.6253, 0.5388, 0.6253, 0.5493, 0.6253, 0.5493, 0.6253, 0.5388, 0.6253, 0.6156, 0.694, 0.6108, 0.694, 0.6108, 0.694, 0.6156, 0.694, 0.5493, 0.6586, 0.5493, 0.6253, 0.6068, 0.6253, 0.6068, 0.6586, 0.6108, 0.694, 0.6108, 0.6586, 0.6108, 0.6253, 0.6156, 0.6253, 0.6156, 0.6586, 0.6156, 0.694, 0.5388, 0.6586, 0.5388, 0.6253, 0.5493, 0.6253, 0.5493, 0.6586, 0.5493, 0.6253, 0.5493, 0.6586, 0.5493, 0.6586, 0.5493, 0.6253, 0.5388, 0.6586, 0.5388, 0.6253, 0.5388, 0.6253, 0.5388, 0.6586, 0.5493, 0.6586, 0.5388, 0.6586, 0.5388, 0.6586, 0.5493, 0.6586, 0.5141, 0.6586, 0.5141, 0.6253, 0.5215, 0.6253, 0.5215, 0.6586, 0.5215, 0.6586, 0.5215, 0.6253, 0.5388, 0.6253, 0.5388, 0.6586, 0.5141, 0.6253, 0.5215, 0.6253, 0.5215, 0.6253, 0.5141, 0.6253, 0.5215, 0.6253, 0.5215, 0.6586, 0.5215, 0.6586, 0.5215, 0.6253, 0.5141, 0.6586, 0.5141, 0.6253, 0.5141, 0.6253, 0.5141, 0.6586, 0.5215, 0.6586, 0.5141, 0.6586, 0.5141, 0.6586, 0.5215, 0.6586, 0.375, 0.6993, 0.625, 0.6993, 0.625, 0.7016, 0.375, 0.7016, 0.625, 0.6993, 0.625, 0.7016, 0.625, 0.7016, 0.625, 0.6993, 0.375, 0.7016, 0.625, 0.7016, 0.625, 0.7094, 0.375, 0.7094, 0.375, 0.7016, 0.375, 0.6993, 0.375, 0.6993, 0.375, 0.7016, 0.375, 0.6993, 0.625, 0.6993, 0.625, 0.6993, 0.375, 0.6993, 0.625, 0.7016, 0.375, 0.7016, 0.375, 0.7016, 0.625, 0.7016, 0.375, 0.7094, 0.625, 0.7094, 0.625, 0.7118, 0.375, 0.7118, 0.625, 0.7118, 0.375, 0.7118, 0.375, 0.7118, 0.625, 0.7118, 0.375, 0.7118, 0.625, 0.7118, 0.625, 0.7184, 0.375, 0.7184, 0.625, 0.7094, 0.625, 0.7118, 0.625, 0.7118, 0.625, 0.7094, 0.375, 0.7118, 0.375, 0.7094, 0.375, 0.7094, 0.375, 0.7118, 0.375, 0.7094, 0.625, 0.7094, 0.625, 0.7094, 0.375, 0.7094, 0.375, 0.7184, 0.625, 0.7184, 0.625, 0.7228, 0.375, 0.7228, 0.375, 0.7184, 0.625, 0.7184, 0.625, 0.7184, 0.375, 0.7184, 0.375, 0.7228, 0.625, 0.7228, 0.625, 0.7296, 0.375, 0.7296, 0.625, 0.7228, 0.375, 0.7228, 0.375, 0.7228, 0.625, 0.7228, 0.625, 0.7184, 0.625, 0.7228, 0.625, 0.7228, 0.625, 0.7184, 0.375, 0.7228, 0.375, 0.7184, 0.375, 0.7184, 0.375, 0.7228, 0.375, 0.7296, 0.625, 0.7296, 0.625, 0.732, 0.375, 0.732, 0.625, 0.732, 0.375, 0.732, 0.375, 0.732, 0.625, 0.732, 0.375, 0.732, 0.625, 0.732, 0.625, 0.7393, 0.375, 0.7393, 0.625, 0.7296, 0.625, 0.732, 0.625, 0.732, 0.625, 0.7296, 0.375, 0.732, 0.375, 0.7296, 0.375, 0.7296, 0.375, 0.732, 0.375, 0.7296, 0.625, 0.7296, 0.625, 0.7296, 0.375, 0.7296, 0.375, 0.7393, 0.625, 0.7393, 0.625, 0.7421, 0.375, 0.7421, 0.375, 0.7393, 0.625, 0.7393, 0.625, 0.7393, 0.375, 0.7393, 0.375, 0.7421, 0.625, 0.7421, 0.625, 0.75, 0.375, 0.75, 0.625, 0.7421, 0.375, 0.7421, 0.375, 0.7421, 0.625, 0.7421, 0.625, 0.7393, 0.625, 0.7421, 0.625, 0.7421, 0.625, 0.7393, 0.375, 0.7421, 0.375, 0.7393, 0.375, 0.7393, 0.375, 0.7421, 0.625, 0.5, 0.625, 0.6253, 0.625, 0.6586, 0.625, 0.694, 0.625, 0.6993, 0.625, 0.7016, 0.625, 0.7094, 0.625, 0.7118, 0.625, 0.7184, 0.625, 0.7228, 0.625, 0.7296, 0.625, 0.732, 0.625, 0.7393, 0.625, 0.7421, 0.625, 0.75, 0.875, 0.75, 0.875, 0.5, 0.375, 0.75, 0.375, 1.0, 0.625, 1.0, 0.625, 0.75, 0.375, 0.0, 0.375, 0.25, 0.625, 0.25, 0.625, 0.0, 0.125, 0.5, 0.125, 0.75, 0.375, 0.75, 0.375, 0.7421, 0.375, 0.7393, 0.375, 0.732, 0.375, 0.7296, 0.375, 0.7228, 0.375, 0.7184, 0.375, 0.7118, 0.375, 0.7094, 0.375, 0.7016, 0.375, 0.6993, 0.375, 0.694, 0.375, 0.6586, 0.375, 0.6253, 0.375, 0.5, 0.375, 0.5, 0.375, 0.6253, 0.3939, 0.6253, 0.6068, 0.6253, 0.6108, 0.6253, 0.6156, 0.6253, 0.625, 0.6253, 0.625, 0.5, 0.375, 0.25, 0.375, 0.5, 0.625, 0.5, 0.625, 0.25, 0.3939, 0.6586, 0.5141, 0.6586, 0.5141, 0.6253, 0.3939, 0.6253, 0.375, 0.6253, 0.375, 0.6586, 0.3939, 0.6586, 0.3939, 0.6253, 0.375, 0.6586, 0.375, 0.694, 0.6108, 0.694, 0.6108, 0.6586, 0.6068, 0.6586, 0.3939, 0.6586, 0.6068, 0.6586, 0.6108, 0.6586, 0.6108, 0.6253, 0.6068, 0.6253, 0.6068, 0.6586, 0.6068, 0.6586, 0.5493, 0.6586, 0.5388, 0.6586, 0.5215, 0.6586, 0.5141, 0.6586, 0.3939, 0.6586, 0.3939, 0.6586, 0.6068, 0.6253, 0.6068, 0.6253, 0.6068, 0.6586, 0.6068, 0.6586, 0.3939, 0.6586, 0.3939, 0.6586, 0.3939, 0.6253, 0.3939, 0.6253, 0.3939, 0.6253, 0.3939, 0.6253, 0.5141, 0.6253, 0.5215, 0.6253, 0.5388, 0.6253, 0.5493, 0.6253, 0.6068, 0.6253, 0.6068, 0.6253, 0.6156, 0.6586, 0.6156, 0.6253, 0.6156, 0.6253, 0.6156, 0.6586, 0.6156, 0.694, 0.6156, 0.694, 0.375, 0.694, 0.375, 0.6993, 0.625, 0.6993, 0.625, 0.694, 0.6156, 0.694, 0.6108, 0.694, 0.6156, 0.694, 0.625, 0.694, 0.625, 0.6586, 0.6156, 0.6586, 0.6156, 0.6586, 0.625, 0.6586, 0.625, 0.6253, 0.6156, 0.6253, 0.6108, 0.694, 0.6108, 0.694, 0.6108, 0.6586, 0.6108, 0.6253, 0.6108, 0.6253, 0.6108, 0.6586, 0.6108, 0.6253, 0.6108, 0.6253, 0.6156, 0.6253, 0.6156, 0.6253, 0.5388, 0.6253, 0.5388, 0.6253, 0.5493, 0.6253, 0.5493, 0.6253, 0.6156, 0.694, 0.6156, 0.694, 0.6108, 0.694, 0.6108, 0.694, 0.5493, 0.6586, 0.6068, 0.6586, 0.6068, 0.6253, 0.5493, 0.6253, 0.6108, 0.694, 0.6156, 0.694, 0.6156, 0.6586, 0.6156, 0.6253, 0.6108, 0.6253, 0.6108, 0.6586, 0.5388, 0.6586, 0.5493, 0.6586, 0.5493, 0.6253, 0.5388, 0.6253, 0.5493, 0.6253, 0.5493, 0.6253, 0.5493, 0.6586, 0.5493, 0.6586, 0.5388, 0.6586, 0.5388, 0.6586, 0.5388, 0.6253, 0.5388, 0.6253, 0.5493, 0.6586, 0.5493, 0.6586, 0.5388, 0.6586, 0.5388, 0.6586, 0.5141, 0.6586, 0.5215, 0.6586, 0.5215, 0.6253, 0.5141, 0.6253, 0.5215, 0.6586, 0.5388, 0.6586, 0.5388, 0.6253, 0.5215, 0.6253, 0.5141, 0.6253, 0.5141, 0.6253, 0.5215, 0.6253, 0.5215, 0.6253, 0.5215, 0.6253, 0.5215, 0.6253, 0.5215, 0.6586, 0.5215, 0.6586, 0.5141, 0.6586, 0.5141, 0.6586, 0.5141, 0.6253, 0.5141, 0.6253, 0.5215, 0.6586, 0.5215, 0.6586, 0.5141, 0.6586, 0.5141, 0.6586, 0.375, 0.6993, 0.375, 0.7016, 0.625, 0.7016, 0.625, 0.6993, 0.625, 0.6993, 0.625, 0.6993, 0.625, 0.7016, 0.625, 0.7016, 0.375, 0.7016, 0.375, 0.7094, 0.625, 0.7094, 0.625, 0.7016, 0.375, 0.7016, 0.375, 0.7016, 0.375, 0.6993, 0.375, 0.6993, 0.375, 0.6993, 0.375, 0.6993, 0.625, 0.6993, 0.625, 0.6993, 0.625, 0.7016, 0.625, 0.7016, 0.375, 0.7016, 0.375, 0.7016, 0.375, 0.7094, 0.375, 0.7118, 0.625, 0.7118, 0.625, 0.7094, 0.625, 0.7118, 0.625, 0.7118, 0.375, 0.7118, 0.375, 0.7118, 0.375, 0.7118, 0.375, 0.7184, 0.625, 0.7184, 0.625, 0.7118, 0.625, 0.7094, 0.625, 0.7094, 0.625, 0.7118, 0.625, 0.7118, 0.375, 0.7118, 0.375, 0.7118, 0.375, 0.7094, 0.375, 0.7094, 0.375, 0.7094, 0.375, 0.7094, 0.625, 0.7094, 0.625, 0.7094, 0.375, 0.7184, 0.375, 0.7228, 0.625, 0.7228, 0.625, 0.7184, 0.375, 0.7184, 0.375, 0.7184, 0.625, 0.7184, 0.625, 0.7184, 0.375, 0.7228, 0.375, 0.7296, 0.625, 0.7296, 0.625, 0.7228, 0.625, 0.7228, 0.625, 0.7228, 0.375, 0.7228, 0.375, 0.7228, 0.625, 0.7184, 0.625, 0.7184, 0.625, 0.7228, 0.625, 0.7228, 0.375, 0.7228, 0.375, 0.7228, 0.375, 0.7184, 0.375, 0.7184, 0.375, 0.7296, 0.375, 0.732, 0.625, 0.732, 0.625, 0.7296, 0.625, 0.732, 0.625, 0.732, 0.375, 0.732, 0.375, 0.732, 0.375, 0.732, 0.375, 0.7393, 0.625, 0.7393, 0.625, 0.732, 0.625, 0.7296, 0.625, 0.7296, 0.625, 0.732, 0.625, 0.732, 0.375, 0.732, 0.375, 0.732, 0.375, 0.7296, 0.375, 0.7296, 0.375, 0.7296, 0.375, 0.7296, 0.625, 0.7296, 0.625, 0.7296, 0.375, 0.7393, 0.375, 0.7421, 0.625, 0.7421, 0.625, 0.7393, 0.375, 0.7393, 0.375, 0.7393, 0.625, 0.7393, 0.625, 0.7393, 0.375, 0.7421, 0.375, 0.75, 0.625, 0.75, 0.625, 0.7421, 0.625, 0.7421, 0.625, 0.7421, 0.375, 0.7421, 0.375, 0.7421, 0.625, 0.7393, 0.625, 0.7393, 0.625, 0.7421, 0.625, 0.7421, 0.375, 0.7421, 0.375, 0.7421, 0.375, 0.7393, 0.375, 0.7393])
me_cube.materials.append(mat_material)
me_cube.use_mirror_vertex_groups = False
me_cube.update()

# ---- objects
ob_boxcar_body = bpy.data.objects.new('BoxCar-Body', me_cube)
ob_xz_ref_front = bpy.data.objects.new('XZ-REF-FRONT', None)
ob_yz_ref_right = bpy.data.objects.new('YZ-REF-RIGHT', None)

# ---- transforms, parenting, visibility, modifiers, constraints
ob_boxcar_body.location = (0.0, 0.0, 0.0)
ob_boxcar_body.lock_rotations_4d = False
ob_boxcar_body.empty_display_type = 'ARROWS'
ob_boxcar_body.lineart.crease_threshold = 0.0
ob_xz_ref_front.location = (-10.63, 14.87, -5.863)
ob_xz_ref_front.rotation_euler = (1.571, -0.0, 0.0)
ob_xz_ref_front.scale = (7.215, 7.215, 7.215)
ob_xz_ref_front.empty_display_type = 'IMAGE'
ob_xz_ref_front.empty_display_size = 5.0
ob_yz_ref_right.location = (-7.882, 4.745, -5.823)
ob_yz_ref_right.rotation_euler = (1.571, -0.0, 1.571)
ob_yz_ref_right.scale = (7.341, 7.341, 7.341)
ob_yz_ref_right.empty_display_type = 'IMAGE'
ob_yz_ref_right.empty_display_size = 5.0
ob_yz_ref_right.use_empty_image_alpha = True
ob_yz_ref_right.color = (1.0, 1.0, 1.0, 0.3)

# ---- collection membership
scene.collection.objects.link(ob_boxcar_body)
col_refs.objects.link(ob_xz_ref_front)
col_refs.objects.link(ob_yz_ref_right)

# ---- scene / render settings (as saved in the file)
scene.frame_start = 1; scene.frame_end = 250; scene.frame_set(1)
scene.render.engine = 'BLENDER_EEVEE_NEXT'
scene.cycles.sampling_pattern = 'TABULATED_SOBOL'
scene.cycles.use_light_tree = False
scene.view_settings.view_transform = 'Filmic'
bpy.context.view_layer.update()

# ---- added for rendering (the .blend has no active camera and no usable light): camera, sun
cam_auto = bpy.data.cameras.new('AutoCamera')
cam_auto.lens = 50.0
cam_auto.sensor_width = 36.0
cam_auto.clip_end = 1000.0
ob_auto_camera = bpy.data.objects.new('AutoCamera', cam_auto)
scene.collection.objects.link(ob_auto_camera)
ob_auto_camera.location = (18.3769, -22.0522, 14.7015)
ob_auto_camera.rotation_euler = (1.09748, -7.21219e-08, 0.694738)
scene.camera = ob_auto_camera
light_auto_sun = bpy.data.lights.new('AutoSun', 'SUN')
light_auto_sun.energy = 3.0
light_auto_sun.angle = 0.0523599
ob_auto_sun = bpy.data.objects.new('AutoSun', light_auto_sun)
scene.collection.objects.link(ob_auto_sun)
ob_auto_sun.rotation_euler = (0.872665, 0.174533, 0.523599)
bpy.context.view_layer.update()
